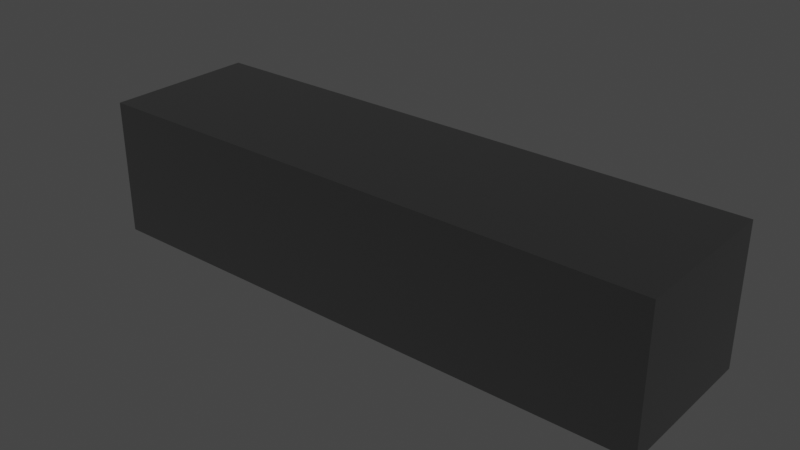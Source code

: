 # Source: SJ_3.blend  (saved by Blender 3.4.6; exported with 4.5.12 LTS)
import bpy
from mathutils import Matrix  # noqa: F401  (used for matrix-valued properties, if any)

bpy.ops.wm.read_factory_settings(use_empty=True)
scene = bpy.context.scene
scene.name = 'Scene'

# ---- collections
col_dtj = bpy.data.collections.new('DTJ'); scene.collection.children.link(col_dtj)

# ---- materials (node trees are filled in below, after node groups)
mat_diffuse_0_004 = bpy.data.materials.new('diffuse_0.004')
mat_diffuse_0_004.use_transparent_shadow = False
mat_diffuse_0_004.diffuse_color = (0.0, 0.0, 0.0, 1.0)
mat_diffuse_0_004.roughness = 1.0

# ---- material node trees
mat_diffuse_0_004.use_nodes = True; mat_diffuse_0_004.node_tree.nodes.clear()
_N = mat_diffuse_0_004.node_tree.nodes; _L = mat_diffuse_0_004.node_tree.links
n0 = _N.new('ShaderNodeBsdfPrincipled'); n0.name = 'Principled BSDF'; n0.location = (0, 300)
n0.distribution = 'GGX'
n0.subsurface_method = 'RANDOM_WALK_SKIN'
n0.inputs[0].default_value = (0.0, 0.0, 0.0, 1.0)
n0.inputs[2].default_value = 1.0
n0.inputs[3].default_value = 1.45
n0.inputs[13].default_value = 1.0
n0.inputs[27].default_value = (0.0, 0.0, 0.0, 1.0)
n0.inputs[28].default_value = 1.0
n1 = _N.new('ShaderNodeOutputMaterial'); n1.name = 'Material Output'; n1.location = (280, 300)
_L.new(n0.outputs[0], n1.inputs[0])
n1.is_active_output = True

# ---- world
world_world = bpy.data.worlds.new('World'); scene.world = world_world
world_world.use_nodes = True; world_world.node_tree.nodes.clear()
_N = world_world.node_tree.nodes; _L = world_world.node_tree.links
n0 = _N.new('ShaderNodeOutputWorld'); n0.name = 'World Output'; n0.location = (300, 300)
n1 = _N.new('ShaderNodeBackground'); n1.name = 'Background'; n1.location = (10, 300)
n1.inputs[0].default_value = (0.05088, 0.05088, 0.05088, 1.0)
_L.new(n1.outputs[0], n0.inputs[0])
n0.is_active_output = True
world_world.color = (0.05088, 0.05088, 0.05088)
world_world.use_sun_shadow = False
world_world.sun_shadow_jitter_overblur = 0.0

# ---- meshes
me_object_1_001 = bpy.data.meshes.new('object_1.001')
me_object_1_001.from_pydata([(112.5, 40.0, -22.5), (89.96, 35.0, -22.5), (73.07, 30.0, -22.5), (0.0, 40.0, -22.5), (56.25, 20.0, -22.5), (18.75, 33.33, -22.5), (37.5, 26.67, -22.5), (96.07, 40.0, -22.5), (79.64, 40.0, -22.5), (63.21, 40.0, -22.5), (75.0, 26.67, -22.5), (93.75, 33.33, -22.5), (63.21, 38.55, -22.5), (63.21, 37.09, -22.5), (63.21, 35.64, -22.5), (63.21, 34.18, -22.5), (63.21, 32.73, -22.5), (63.21, 31.27, -22.5), (63.21, 29.82, -22.5), (63.21, 28.36, -22.5), (63.21, 26.91, -22.5), (63.21, 25.45, -22.5), (63.21, 24.0, -22.5), (77.31, 35.0, -22.5), (87.17, 37.5, -22.5), (73.81, 37.5, -22.5), (67.13, 37.5, -22.5), (72.06, 38.75, -22.5), (65.21, 38.75, -22.5), (70.99, 35.0, -22.5), (75.56, 36.25, -22.5), (69.06, 36.25, -22.5), (67.46, 30.0, -22.5), (70.97, 31.25, -22.5), (65.18, 31.25, -22.5), (66.75, 27.5, -22.5), (72.02, 27.5, -22.5), (75.18, 28.75, -22.5), (69.74, 28.75, -22.5), (49.29, 24.0, -22.5), (49.29, 32.0, -22.5), (49.29, 40.0, -22.5), (56.25, 24.0, -22.5), (32.86, 40.0, -22.5), (16.43, 40.0, -22.5), (0.0, 40.0, -22.5), (112.5, 0.0, -22.5), (0.0, 40.0, -45.0), (112.5, 0.0, -45.0), (56.25, 20.0, -22.5), (37.5, 26.67, -22.5), (18.75, 33.33, -22.5), (37.5, 26.67, -45.0), (75.0, 13.33, -45.0), (112.5, 0.0, -33.75), (84.38, 10.0, -22.5), (112.5, 0.0, -22.5), (140.0, 0.0, -22.5), (112.5, 0.0, -45.0), (140.0, 0.0, -45.0), (126.2, 0.0, -22.5), (112.5, 0.0, -33.75), (126.2, 0.0, -45.0), (140.0, 0.0, -33.75), (140.0, 0.0, -22.5), (140.0, 40.0, -22.5), (140.0, 0.0, -45.0), (140.0, 40.0, -45.0), (140.0, 20.0, -22.5), (140.0, 0.0, -33.75), (140.0, 20.0, -45.0), (140.0, 40.0, -45.0), (140.0, 0.0, -45.0), (0.0, 40.0, -45.0), (112.5, 0.0, -45.0), (93.33, 40.0, -45.0), (46.67, 40.0, -45.0), (37.5, 26.67, -45.0), (75.0, 13.33, -45.0), (126.2, 0.0, -45.0), (140.0, 20.0, -45.0), (140.0, 0.0, 0.0), (140.0, 40.0, 0.0), (0.0, 0.0, 0.0), (112.5, 40.0, 0.0), (93.33, 0.0, 0.0), (46.67, 0.0, 0.0), (37.5, 13.33, 0.0), (75.0, 26.67, 0.0), (126.2, 40.0, 0.0), (140.0, 20.0, 0.0), (140.0, 0.0, 0.0), (0.0, 0.0, 0.0), (140.0, 0.0, -22.5), (0.0, 0.0, -22.5), (126.2, 0.0, -22.5), (112.5, 0.0, -22.5), (46.67, 0.0, 0.0), (93.33, 0.0, 0.0), (75.0, 0.0, -22.5), (37.5, 0.0, -22.5), (0.0, 0.0, 0.0), (112.5, 40.0, 0.0), (0.0, 0.0, -22.5), (112.5, 40.0, -22.5), (75.0, 26.67, 0.0), (37.5, 13.33, 0.0), (28.12, 10.0, -22.5), (56.25, 20.0, -22.5), (112.5, 40.0, -11.25), (75.0, 26.67, -22.5), (93.75, 33.33, -22.5), (112.5, 40.0, 0.0), (140.0, 40.0, 0.0), (112.5, 40.0, -22.5), (140.0, 40.0, -22.5), (126.2, 40.0, -22.5), (126.2, 40.0, 0.0), (112.5, 40.0, -11.25), (140.0, 40.0, -11.25), (140.0, 40.0, 0.0), (140.0, 0.0, 0.0), (140.0, 40.0, -22.5), (140.0, 0.0, -22.5), (140.0, 20.0, -22.5), (140.0, 20.0, 0.0), (140.0, 40.0, -11.25), (112.5, 0.0, -22.5), (0.0, 0.0, -22.5), (28.12, 10.0, -22.5), (56.25, 20.0, -22.5), (84.38, 10.0, -22.5), (75.0, 0.0, -22.5), (37.5, 0.0, -22.5), (63.21, 24.0, -22.5), (63.53, 24.0, -22.6), (63.53, 40.0, -22.6), (63.53, 25.45, -22.6), (63.53, 26.91, -22.6), (63.53, 28.36, -22.6), (63.53, 29.82, -22.6), (63.53, 31.27, -22.6), (63.53, 32.73, -22.6), (63.53, 34.18, -22.6), (63.53, 35.64, -22.6), (63.53, 37.09, -22.6), (63.53, 38.55, -22.6), (63.21, 40.0, -22.5), (63.21, 38.55, -22.5), (63.21, 37.09, -22.5), (63.21, 35.64, -22.5), (63.21, 34.18, -22.5), (63.21, 32.73, -22.5), (63.21, 31.27, -22.5), (63.21, 29.82, -22.5), (63.21, 28.36, -22.5), (63.21, 26.91, -22.5), (63.21, 25.45, -22.5), (63.53, 24.0, -22.6), (63.53, 40.0, -22.6), (62.38, 24.0, -26.43), (62.38, 40.0, -26.43), (63.53, 38.55, -22.6), (63.53, 37.09, -22.6), (63.53, 35.64, -22.6), (63.53, 34.18, -22.6), (63.53, 32.73, -22.6), (63.53, 31.27, -22.6), (63.53, 29.82, -22.6), (63.53, 28.36, -22.6), (63.53, 26.91, -22.6), (63.53, 25.45, -22.6), (62.38, 32.0, -26.43), (62.95, 32.0, -24.51), (62.95, 36.0, -24.51), (63.24, 32.0, -23.55), (63.24, 36.0, -23.55), (62.95, 28.0, -24.51), (63.24, 28.0, -23.55), (62.38, 24.0, -26.43), (62.38, 40.0, -26.43), (49.29, 24.0, -22.5), (55.84, 24.0, -24.46), (49.29, 40.0, -22.5), (55.84, 40.0, -24.46), (62.38, 32.0, -26.43), (49.29, 32.0, -22.5), (63.53, 24.0, -22.6), (49.29, 24.0, -22.5), (62.38, 24.0, -26.43), (55.84, 24.0, -24.46), (63.21, 24.0, -22.5), (56.25, 24.0, -22.5), (140.0, 40.0, -22.5), (0.0, 40.0, -22.5), (140.0, 40.0, -45.0), (0.0, 40.0, -45.0), (112.5, 40.0, -22.5), (126.2, 40.0, -22.5), (70.0, 40.0, -33.75), (105.0, 40.0, -33.75), (93.33, 40.0, -45.0), (46.67, 40.0, -45.0), (63.21, 40.0, -22.5), (79.64, 40.0, -22.5), (96.07, 40.0, -22.5), (35.0, 40.0, -33.75), (62.38, 40.0, -26.43), (63.53, 40.0, -22.6), (52.5, 40.0, -33.75), (35.0, 40.0, -28.12), (70.0, 40.0, -28.12), (52.5, 40.0, -28.12), (61.25, 40.0, -28.12), (52.5, 40.0, -25.31), (70.0, 40.0, -25.31), (87.5, 40.0, -33.75), (105.0, 40.0, -28.12), (87.5, 40.0, -28.12), (49.29, 40.0, -22.5), (55.84, 40.0, -24.46), (16.43, 40.0, -22.5), (32.86, 40.0, -22.5), (65.62, 40.0, -25.31), (70.0, 40.0, -23.91), (65.62, 40.0, -23.91), (78.75, 40.0, -28.12), (87.5, 40.0, -25.31), (78.75, 40.0, -25.31), (65.62, 40.0, -23.2), (43.75, 40.0, -28.12), (35.0, 40.0, -25.31), (43.75, 40.0, -25.31), (17.5, 40.0, -33.75), (17.5, 40.0, -28.12), (64.53, 40.0, -23.2), (65.62, 40.0, -22.85), (64.53, 40.0, -22.85), (67.81, 40.0, -23.91), (70.0, 40.0, -23.2), (67.81, 40.0, -23.2), (74.38, 40.0, -25.31), (78.75, 40.0, -23.91), (74.38, 40.0, -23.91)], [], [(29, 23, 30, 31), (31, 30, 25, 26), (30, 23, 1), (24, 25, 30), (1, 24, 30), (26, 25, 27, 28), (32, 2, 33, 34), (35, 36, 38), (38, 37, 2, 32), (24, 0, 7), (27, 24, 8), (7, 8, 24), (9, 27, 8), (25, 24, 27), (1, 0, 24), (12, 28, 9), (26, 28, 12), (12, 13, 26), (9, 28, 27), (26, 13, 31), (23, 33, 11), (1, 23, 11), (29, 33, 23), (29, 31, 14), (0, 1, 11), (33, 29, 15), (14, 15, 29), (10, 37, 36), (11, 37, 10), (11, 2, 37), (16, 33, 15), (11, 33, 2), (14, 31, 13), (43, 40, 41), (32, 34, 17), (16, 17, 34), (18, 32, 17), (40, 43, 44), (5, 44, 3), (44, 5, 40), (5, 6, 40), (38, 32, 18), (35, 38, 19), (18, 19, 38), (10, 35, 20), (19, 20, 35), (21, 10, 20), (38, 36, 37), (21, 22, 10), (4, 42, 39), (6, 4, 39), (22, 42, 4), (10, 22, 4), (40, 6, 39), (35, 10, 36), (33, 16, 34), (47, 51, 45), (52, 49, 50), (53, 55, 49), (50, 51, 52), (52, 53, 49), (53, 54, 55), (54, 46, 55), (53, 48, 54), (47, 52, 51), (60, 56, 61), (60, 63, 57), (63, 60, 61), (61, 62, 63), (62, 59, 63), (58, 62, 61), (69, 68, 64), (65, 68, 70, 67), (70, 69, 66), (69, 70, 68), (80, 75, 71), (72, 79, 80), (80, 79, 78), (77, 75, 80), (77, 73, 76), (77, 80, 78), (78, 79, 74), (77, 76, 75), (90, 85, 81), (82, 89, 90), (90, 89, 88), (87, 85, 90), (87, 83, 86), (87, 90, 88), (88, 89, 84), (87, 86, 85), (98, 96, 95, 91), (97, 100, 99, 98), (92, 94, 100, 97), (91, 95, 93), (98, 99, 96), (105, 108, 107, 106), (102, 109, 105), (105, 109, 110), (106, 107, 103, 101), (109, 111, 110), (109, 104, 111), (105, 110, 108), (117, 118, 112), (117, 113, 119), (119, 118, 117), (118, 119, 116), (116, 119, 115), (114, 118, 116), (126, 120, 125), (121, 123, 124, 125), (124, 122, 126), (126, 125, 124), (131, 127, 132), (133, 131, 132), (129, 133, 128), (129, 130, 131), (133, 129, 131), (157, 137, 135, 134), (156, 138, 137, 157), (154, 140, 139, 155), (153, 141, 140, 154), (155, 139, 138, 156), (151, 143, 142, 152), (150, 144, 143, 151), (148, 146, 145, 149), (147, 136, 146, 148), (149, 145, 144, 150), (152, 142, 141, 153), (174, 173, 175, 176), (173, 177, 178, 175), (178, 158, 171), (178, 170, 169), (178, 169, 168), (170, 178, 171), (175, 167, 166), (176, 165, 164), (176, 164, 163), (165, 175, 166), (167, 175, 168), (175, 165, 176), (172, 177, 173), (158, 178, 177), (160, 177, 172), (177, 160, 158), (159, 176, 162), (176, 163, 162), (174, 176, 159), (161, 172, 174), (159, 161, 174), (174, 172, 173), (178, 168, 175), (185, 184, 183, 186), (185, 180, 184), (182, 179, 185), (186, 181, 182), (182, 185, 186), (187, 192, 191), (189, 192, 187), (192, 190, 188), (192, 189, 190), (226, 218, 216), (199, 211, 226), (216, 199, 226), (241, 228, 226), (211, 215, 241), (226, 211, 241), (215, 224, 243, 241), (241, 243, 242, 228), (226, 228, 227, 218), (216, 218, 217, 200), (233, 234, 210, 206), (230, 212, 209), (206, 210, 230), (209, 206, 230), (210, 231, 232, 230), (230, 232, 214, 212), (235, 237, 236, 229), (225, 229, 240, 238), (238, 240, 239, 224), (238, 224, 215), (223, 225, 238), (215, 223, 238), (213, 211, 199), (209, 212, 213), (199, 209, 213), (198, 217, 197), (217, 227, 205), (227, 204, 205), (217, 205, 197), (204, 227, 242), (204, 243, 239), (243, 224, 239), (236, 204, 239), (242, 243, 204), (200, 198, 193), (240, 236, 239), (236, 208, 203), (222, 219, 232, 231), (221, 222, 231), (194, 221, 234), (207, 208, 235), (240, 229, 236), (235, 229, 225), (207, 235, 225), (237, 235, 208), (207, 225, 223), (208, 236, 237), (236, 203, 204), (214, 219, 220), (242, 227, 228), (217, 218, 227), (207, 223, 211), (223, 215, 211), (220, 207, 214), (201, 200, 195), (198, 200, 217), (216, 200, 201), (201, 199, 216), (213, 207, 211), (199, 201, 202), (200, 193, 195), (214, 207, 212), (213, 212, 207), (234, 231, 210), (219, 214, 232), (206, 209, 202), (233, 206, 202), (194, 233, 196), (202, 196, 233), (234, 233, 194), (209, 199, 202), (221, 231, 234)])
_uv = me_object_1_001.uv_layers.new(name='UVMap')
_uv.uv.foreach_set('vector', [0.3922, 0.1682, 0.3922, 0.1441, 0.4049, 0.1441, 0.4049, 0.1682, 0.4049, 0.1682, 0.4049, 0.1441, 0.4177, 0.1441, 0.4177, 0.1682, 0.4049, 0.1441, 0.3922, 0.1441, 0.3922, 0.0961, 0.4177, 0.0961, 0.4177, 0.1441, 0.4049, 0.1441, 0.3922, 0.0961, 0.4177, 0.0961, 0.4049, 0.1441, 0.4177, 0.1682, 0.4177, 0.1441, 0.4304, 0.1441, 0.4304, 0.1682, 0.3412, 0.2162, 0.3412, 0.1922, 0.3539, 0.1922, 0.3539, 0.2162, 0.3157, 0.2402, 0.3157, 0.2162, 0.3284, 0.2162, 0.3284, 0.2162, 0.3284, 0.1922, 0.3412, 0.1922, 0.3412, 0.2162, 0.4177, 0.0961, 0.4432, 0.0, 0.4432, 0.05614, 0.4304, 0.1441, 0.4177, 0.0961, 0.4432, 0.1123, 0.4432, 0.05614, 0.4432, 0.1123, 0.4177, 0.0961, 0.4432, 0.1684, 0.4304, 0.1441, 0.4432, 0.1123, 0.4177, 0.1441, 0.4177, 0.0961, 0.4304, 0.1441, 0.3922, 0.0961, 0.4432, 0.0, 0.4177, 0.0961, 0.4283, 0.1763, 0.4304, 0.1682, 0.4432, 0.1684, 0.4177, 0.1682, 0.4304, 0.1682, 0.4283, 0.1763, 0.4283, 0.1763, 0.4135, 0.1847, 0.4177, 0.1682, 0.4432, 0.1684, 0.4304, 0.1682, 0.4304, 0.1441, 0.4177, 0.1682, 0.4135, 0.1847, 0.4049, 0.1682, 0.3922, 0.1441, 0.3539, 0.1922, 0.3752, 0.0885, 0.3922, 0.0961, 0.3922, 0.1441, 0.3752, 0.0885, 0.3922, 0.1682, 0.3539, 0.1922, 0.3922, 0.1441, 0.3922, 0.1682, 0.4049, 0.1682, 0.3987, 0.1936, 0.4432, 0.0, 0.3922, 0.0961, 0.3752, 0.0885, 0.3539, 0.1922, 0.3922, 0.1682, 0.3838, 0.2031, 0.3987, 0.1936, 0.3838, 0.2031, 0.3922, 0.1682, 0.3072, 0.2094, 0.3284, 0.1922, 0.3157, 0.2162, 0.3752, 0.0885, 0.3284, 0.1922, 0.3072, 0.2094, 0.3752, 0.0885, 0.3412, 0.1922, 0.3284, 0.1922, 0.369, 0.2133, 0.3539, 0.1922, 0.3838, 0.2031, 0.3752, 0.0885, 0.3539, 0.1922, 0.3412, 0.1922, 0.3987, 0.1936, 0.4049, 0.1682, 0.4135, 0.1847, 0.4432, 0.2721, 0.3616, 0.2753, 0.4432, 0.216, 0.3412, 0.2162, 0.3539, 0.2162, 0.3542, 0.2242, 0.369, 0.2133, 0.3542, 0.2242, 0.3539, 0.2162, 0.3393, 0.2359, 0.3412, 0.2162, 0.3542, 0.2242, 0.3616, 0.2753, 0.4432, 0.2721, 0.4432, 0.3283, 0.3752, 0.3844, 0.4432, 0.3283, 0.4432, 0.3844, 0.4432, 0.3283, 0.3752, 0.3844, 0.3616, 0.2753, 0.3752, 0.3844, 0.3072, 0.3844, 0.3616, 0.2753, 0.3284, 0.2162, 0.3412, 0.2162, 0.3393, 0.2359, 0.3157, 0.2402, 0.3284, 0.2162, 0.3245, 0.2485, 0.3393, 0.2359, 0.3245, 0.2485, 0.3284, 0.2162, 0.3072, 0.2094, 0.3157, 0.2402, 0.3097, 0.262, 0.3245, 0.2485, 0.3097, 0.262, 0.3157, 0.2402, 0.2948, 0.2767, 0.3072, 0.2094, 0.3097, 0.262, 0.3284, 0.2162, 0.3157, 0.2162, 0.3284, 0.1922, 0.2948, 0.2767, 0.28, 0.2927, 0.3072, 0.2094, 0.2392, 0.3844, 0.28, 0.3277, 0.28, 0.3628, 0.3072, 0.3844, 0.2392, 0.3844, 0.28, 0.3628, 0.28, 0.2927, 0.28, 0.3277, 0.2392, 0.3844, 0.3072, 0.2094, 0.28, 0.2927, 0.2392, 0.3844, 0.3616, 0.2753, 0.3072, 0.3844, 0.28, 0.3628, 0.3157, 0.2402, 0.3072, 0.2094, 0.3157, 0.2162, 0.3539, 0.1922, 0.369, 0.2133, 0.3539, 0.2162, 0.8448, 0.408, 0.7694, 0.476, 0.7694, 0.408, 0.8448, 0.544, 0.7694, 0.612, 0.7694, 0.544, 0.8448, 0.68, 0.7694, 0.714, 0.7694, 0.612, 0.7694, 0.544, 0.7694, 0.476, 0.8448, 0.544, 0.8448, 0.544, 0.8448, 0.68, 0.7694, 0.612, 0.8448, 0.68, 0.8071, 0.8159, 0.7694, 0.714, 0.8071, 0.8159, 0.7694, 0.8159, 0.7694, 0.714, 0.8448, 0.68, 0.8448, 0.8159, 0.8071, 0.8159, 0.8448, 0.408, 0.8448, 0.544, 0.7694, 0.476, 0.6156, 0.455, 0.6156, 0.408, 0.6533, 0.408, 0.6156, 0.455, 0.6533, 0.5019, 0.6156, 0.5019, 0.6533, 0.5019, 0.6156, 0.455, 0.6533, 0.408, 0.6533, 0.408, 0.691, 0.455, 0.6533, 0.5019, 0.691, 0.455, 0.691, 0.5019, 0.6533, 0.5019, 0.691, 0.408, 0.691, 0.455, 0.6533, 0.408, 0.6533, 0.6029, 0.6156, 0.6712, 0.6156, 0.6029, 0.6156, 0.7395, 0.6156, 0.6712, 0.691, 0.6712, 0.691, 0.7395, 0.691, 0.6712, 0.6533, 0.6029, 0.691, 0.6029, 0.6533, 0.6029, 0.691, 0.6712, 0.6156, 0.6712, 0.4784, 0.2033, 0.6378, 0.0, 0.4784, 0.0, 0.4784, 0.4065, 0.7175, 0.4065, 0.4784, 0.2033, 0.4784, 0.2033, 0.7175, 0.4065, 0.9567, 0.271, 0.9567, 0.1355, 0.6378, 0.0, 0.4784, 0.2033, 0.9567, 0.1355, 0.9567, 0.0, 0.7973, 0.0, 0.9567, 0.1355, 0.4784, 0.2033, 0.9567, 0.271, 0.9567, 0.271, 0.7175, 0.4065, 0.9567, 0.4065, 0.9567, 0.1355, 0.7973, 0.0, 0.6378, 0.0, 0.0, 0.634, 0.159, 0.43, 0.0, 0.43, 0.0, 0.838, 0.2384, 0.838, 0.0, 0.634, 0.0, 0.634, 0.2384, 0.838, 0.4769, 0.702, 0.4769, 0.566, 0.159, 0.43, 0.0, 0.634, 0.4769, 0.566, 0.4769, 0.43, 0.3179, 0.43, 0.4769, 0.566, 0.0, 0.634, 0.4769, 0.702, 0.4769, 0.702, 0.2384, 0.838, 0.4769, 0.838, 0.4769, 0.566, 0.3179, 0.43, 0.159, 0.43, 0.9231, 0.5669, 0.9985, 0.5016, 0.9985, 0.4548, 0.9231, 0.408, 0.9231, 0.7259, 0.9985, 0.7571, 0.9985, 0.6294, 0.9231, 0.5669, 0.9231, 0.8849, 0.9985, 0.8849, 0.9985, 0.7571, 0.9231, 0.7259, 0.9231, 0.408, 0.9985, 0.4548, 0.9985, 0.408, 0.9231, 0.5669, 0.9985, 0.6294, 0.9985, 0.5016, 0.6925, 0.68, 0.7679, 0.612, 0.7679, 0.51, 0.6925, 0.544, 0.6925, 0.8159, 0.7302, 0.8159, 0.6925, 0.68, 0.6925, 0.68, 0.7302, 0.8159, 0.7679, 0.68, 0.6925, 0.544, 0.7679, 0.51, 0.7679, 0.408, 0.6925, 0.408, 0.7302, 0.8159, 0.7679, 0.7479, 0.7679, 0.68, 0.7302, 0.8159, 0.7679, 0.8159, 0.7679, 0.7479, 0.6925, 0.68, 0.7679, 0.68, 0.7679, 0.612, 0.5387, 0.455, 0.5764, 0.408, 0.5387, 0.408, 0.5387, 0.455, 0.5387, 0.5019, 0.5764, 0.5019, 0.5764, 0.5019, 0.5764, 0.408, 0.5387, 0.455, 0.5764, 0.408, 0.5764, 0.5019, 0.6141, 0.455, 0.6141, 0.455, 0.5764, 0.5019, 0.6141, 0.5019, 0.6141, 0.408, 0.5764, 0.408, 0.6141, 0.455, 0.5764, 0.6029, 0.5387, 0.6029, 0.5387, 0.6712, 0.5387, 0.7395, 0.6141, 0.7395, 0.6141, 0.6712, 0.5387, 0.6712, 0.6141, 0.6712, 0.6141, 0.6029, 0.5764, 0.6029, 0.5764, 0.6029, 0.5387, 0.6712, 0.6141, 0.6712, 0.102, 0.1439, 0.204, 0.0, 0.204, 0.1281, 0.204, 0.2563, 0.102, 0.1439, 0.204, 0.1281, 0.102, 0.3844, 0.204, 0.2563, 0.204, 0.3844, 0.102, 0.3844, 0.0, 0.3844, 0.102, 0.1439, 0.204, 0.2563, 0.102, 0.3844, 0.102, 0.1439, 0.5281, 0.408, 0.5281, 0.4091, 0.533, 0.4091, 0.533, 0.408, 0.5231, 0.408, 0.5231, 0.4091, 0.5281, 0.4091, 0.5281, 0.408, 0.5132, 0.408, 0.5132, 0.4091, 0.5181, 0.4091, 0.5181, 0.408, 0.5082, 0.408, 0.5082, 0.4091, 0.5132, 0.4091, 0.5132, 0.408, 0.5181, 0.408, 0.5181, 0.4091, 0.5231, 0.4091, 0.5231, 0.408, 0.4982, 0.408, 0.4982, 0.4091, 0.5032, 0.4091, 0.5032, 0.408, 0.4933, 0.408, 0.4933, 0.4091, 0.4982, 0.4091, 0.4982, 0.408, 0.4833, 0.408, 0.4833, 0.4091, 0.4883, 0.4091, 0.4883, 0.408, 0.4784, 0.408, 0.4784, 0.4091, 0.4833, 0.4091, 0.4833, 0.408, 0.4883, 0.408, 0.4883, 0.4091, 0.4933, 0.4091, 0.4933, 0.408, 0.5032, 0.408, 0.5032, 0.4091, 0.5082, 0.4091, 0.5082, 0.408, 0.4845, 0.5509, 0.4845, 0.5373, 0.4814, 0.5373, 0.4814, 0.5509, 0.4845, 0.5373, 0.4845, 0.5236, 0.4814, 0.5236, 0.4814, 0.5373, 0.4814, 0.5236, 0.4784, 0.5099, 0.4784, 0.5149, 0.4814, 0.5236, 0.4784, 0.5199, 0.4784, 0.5248, 0.4814, 0.5236, 0.4784, 0.5248, 0.4784, 0.5298, 0.4784, 0.5199, 0.4814, 0.5236, 0.4784, 0.5149, 0.4814, 0.5373, 0.4784, 0.5348, 0.4784, 0.5397, 0.4814, 0.5509, 0.4784, 0.5447, 0.4784, 0.5497, 0.4814, 0.5509, 0.4784, 0.5497, 0.4784, 0.5547, 0.4784, 0.5447, 0.4814, 0.5373, 0.4784, 0.5397, 0.4784, 0.5348, 0.4814, 0.5373, 0.4784, 0.5298, 0.4814, 0.5373, 0.4784, 0.5447, 0.4814, 0.5509, 0.4906, 0.5373, 0.4845, 0.5236, 0.4845, 0.5373, 0.4784, 0.5099, 0.4814, 0.5236, 0.4845, 0.5236, 0.4906, 0.5099, 0.4845, 0.5236, 0.4906, 0.5373, 0.4845, 0.5236, 0.4906, 0.5099, 0.4784, 0.5099, 0.4784, 0.5646, 0.4814, 0.5509, 0.4784, 0.5596, 0.4814, 0.5509, 0.4784, 0.5547, 0.4784, 0.5596, 0.4845, 0.5509, 0.4814, 0.5509, 0.4784, 0.5646, 0.4906, 0.5646, 0.4906, 0.5373, 0.4845, 0.5509, 0.4784, 0.5646, 0.4906, 0.5646, 0.4845, 0.5509, 0.4845, 0.5509, 0.4906, 0.5373, 0.4845, 0.5373, 0.4814, 0.5236, 0.4784, 0.5298, 0.4814, 0.5373, 0.492, 0.5373, 0.5146, 0.5646, 0.5373, 0.5646, 0.5373, 0.5373, 0.492, 0.5373, 0.492, 0.5646, 0.5146, 0.5646, 0.5146, 0.5099, 0.492, 0.5099, 0.492, 0.5373, 0.5373, 0.5373, 0.5373, 0.5099, 0.5146, 0.5099, 0.5146, 0.5099, 0.492, 0.5373, 0.5373, 0.5373, 0.4784, 0.4158, 0.5023, 0.4227, 0.4795, 0.4158, 0.4784, 0.4295, 0.5023, 0.4227, 0.4784, 0.4158, 0.5023, 0.4227, 0.5017, 0.4295, 0.5251, 0.4295, 0.5023, 0.4227, 0.4784, 0.4295, 0.5017, 0.4295, 0.8651, 0.6166, 0.8651, 0.5868, 0.8839, 0.5868, 0.8839, 0.6464, 0.8651, 0.6464, 0.8651, 0.6166, 0.8839, 0.5868, 0.8839, 0.6464, 0.8651, 0.6166, 0.8557, 0.6315, 0.8557, 0.6166, 0.8651, 0.6166, 0.8651, 0.6464, 0.8557, 0.6464, 0.8557, 0.6315, 0.8651, 0.6166, 0.8651, 0.6464, 0.8557, 0.6315, 0.8557, 0.6464, 0.851, 0.6464, 0.851, 0.6315, 0.8557, 0.6315, 0.8557, 0.6315, 0.851, 0.6315, 0.851, 0.6166, 0.8557, 0.6166, 0.8651, 0.6166, 0.8557, 0.6166, 0.8557, 0.5868, 0.8651, 0.5868, 0.8839, 0.5868, 0.8651, 0.5868, 0.8651, 0.5272, 0.8839, 0.5272, 0.8839, 0.8253, 0.8651, 0.8253, 0.8651, 0.7656, 0.8839, 0.7656, 0.8651, 0.7358, 0.8651, 0.706, 0.8839, 0.706, 0.8839, 0.7656, 0.8651, 0.7656, 0.8651, 0.7358, 0.8839, 0.706, 0.8839, 0.7656, 0.8651, 0.7358, 0.8651, 0.7656, 0.8557, 0.7656, 0.8557, 0.7358, 0.8651, 0.7358, 0.8651, 0.7358, 0.8557, 0.7358, 0.8557, 0.706, 0.8651, 0.706, 0.8486, 0.665, 0.8474, 0.665, 0.8474, 0.6613, 0.8486, 0.6613, 0.851, 0.6613, 0.8486, 0.6613, 0.8486, 0.6539, 0.851, 0.6539, 0.851, 0.6539, 0.8486, 0.6539, 0.8486, 0.6464, 0.851, 0.6464, 0.851, 0.6539, 0.851, 0.6464, 0.8557, 0.6464, 0.8557, 0.6613, 0.851, 0.6613, 0.851, 0.6539, 0.8557, 0.6464, 0.8557, 0.6613, 0.851, 0.6539, 0.8651, 0.6762, 0.8651, 0.6464, 0.8839, 0.6464, 0.8839, 0.706, 0.8651, 0.706, 0.8651, 0.6762, 0.8839, 0.6464, 0.8839, 0.706, 0.8651, 0.6762, 0.8462, 0.4548, 0.8651, 0.5272, 0.8462, 0.5016, 0.8651, 0.5272, 0.8557, 0.5868, 0.8462, 0.5576, 0.8557, 0.5868, 0.8462, 0.6136, 0.8462, 0.5576, 0.8651, 0.5272, 0.8462, 0.5576, 0.8462, 0.5016, 0.8462, 0.6136, 0.8557, 0.5868, 0.851, 0.6166, 0.8462, 0.6136, 0.851, 0.6315, 0.8486, 0.6464, 0.851, 0.6315, 0.851, 0.6464, 0.8486, 0.6464, 0.8474, 0.6613, 0.8462, 0.6136, 0.8486, 0.6464, 0.851, 0.6166, 0.851, 0.6315, 0.8462, 0.6136, 0.8839, 0.5272, 0.8462, 0.4548, 0.8462, 0.408, 0.8486, 0.6539, 0.8474, 0.6613, 0.8486, 0.6464, 0.8474, 0.6613, 0.8466, 0.6685, 0.8462, 0.6695, 0.8462, 0.7729, 0.8462, 0.717, 0.8557, 0.7358, 0.8557, 0.7656, 0.8462, 0.8289, 0.8462, 0.7729, 0.8557, 0.7656, 0.8462, 0.8849, 0.8462, 0.8289, 0.8651, 0.8253, 0.8594, 0.6724, 0.8466, 0.6685, 0.8486, 0.665, 0.8486, 0.6539, 0.8486, 0.6613, 0.8474, 0.6613, 0.8486, 0.665, 0.8486, 0.6613, 0.851, 0.6613, 0.8594, 0.6724, 0.8486, 0.665, 0.851, 0.6613, 0.8474, 0.665, 0.8486, 0.665, 0.8466, 0.6685, 0.8594, 0.6724, 0.851, 0.6613, 0.8557, 0.6613, 0.8466, 0.6685, 0.8474, 0.6613, 0.8474, 0.665, 0.8474, 0.6613, 0.8462, 0.6695, 0.8462, 0.6136, 0.8557, 0.706, 0.8462, 0.717, 0.8528, 0.6947, 0.851, 0.6166, 0.8557, 0.5868, 0.8557, 0.6166, 0.8651, 0.5272, 0.8651, 0.5868, 0.8557, 0.5868, 0.8594, 0.6724, 0.8557, 0.6613, 0.8651, 0.6464, 0.8557, 0.6613, 0.8557, 0.6464, 0.8651, 0.6464, 0.8528, 0.6947, 0.8594, 0.6724, 0.8557, 0.706, 0.9217, 0.5669, 0.8839, 0.5272, 0.9217, 0.408, 0.8462, 0.4548, 0.8839, 0.5272, 0.8651, 0.5272, 0.8839, 0.5868, 0.8839, 0.5272, 0.9217, 0.5669, 0.9217, 0.5669, 0.8839, 0.6464, 0.8839, 0.5868, 0.8651, 0.6762, 0.8594, 0.6724, 0.8651, 0.6464, 0.8839, 0.6464, 0.9217, 0.5669, 0.9217, 0.7259, 0.8839, 0.5272, 0.8462, 0.408, 0.9217, 0.408, 0.8557, 0.706, 0.8594, 0.6724, 0.8651, 0.706, 0.8651, 0.6762, 0.8651, 0.706, 0.8594, 0.6724, 0.8651, 0.8253, 0.8557, 0.7656, 0.8651, 0.7656, 0.8462, 0.717, 0.8557, 0.706, 0.8557, 0.7358, 0.8839, 0.7656, 0.8839, 0.706, 0.9217, 0.7259, 0.8839, 0.8253, 0.8839, 0.7656, 0.9217, 0.7259, 0.8462, 0.8849, 0.8839, 0.8253, 0.9217, 0.8849, 0.9217, 0.7259, 0.9217, 0.8849, 0.8839, 0.8253, 0.8651, 0.8253, 0.8839, 0.8253, 0.8462, 0.8849, 0.8839, 0.706, 0.8839, 0.6464, 0.9217, 0.7259, 0.8462, 0.8289, 0.8557, 0.7656, 0.8651, 0.8253])
me_object_1_001.materials.append(mat_diffuse_0_004)
me_object_1_001.update()
me_object_1_001.normals_split_custom_set([tuple(v) for v in zip(*[iter([0.0, 0.0, 1.0, 0.0, 0.0, 1.0, 0.0, 0.0, 1.0, 0.0, 0.0, 1.0, 0.0, 0.0, 1.0, 0.0, 0.0, 1.0, 0.0, 0.0, 1.0, 0.0, 0.0, 1.0, 0.0, 0.0, 1.0, 0.0, 0.0, 1.0, 0.0, 0.0, 1.0, 0.0, 0.0, 1.0, 0.0, 0.0, 1.0, 0.0, 0.0, 1.0, 0.0, 0.0, 1.0, 0.0, 0.0, 1.0, 0.0, 0.0, 1.0, 0.0, 0.0, 1.0, 0.0, 0.0, 1.0, 0.0, 0.0, 1.0, 0.0, 0.0, 1.0, 0.0, 0.0, 1.0, 0.0, 0.0, 1.0, 0.0, 0.0, 1.0, 0.0, 0.0, 1.0, 0.0, 0.0, 1.0, 0.0, 0.0, 1.0, 0.0, 0.0, 1.0, 0.0, 0.0, 1.0, 0.0, 0.0, 1.0, 0.0, 0.0, 1.0, 0.0, 0.0, 1.0, 0.0, 0.0, 1.0, 0.0, 0.0, 1.0, 0.0, 0.0, 1.0, 0.0, 0.0, 1.0, 0.0, 0.0, 1.0, 0.0, 0.0, 1.0, 0.0, 0.0, 1.0, 0.0, 0.0, 1.0, 0.0, 0.0, 1.0, 0.0, 0.0, 1.0, 0.0, 0.0, 1.0, 0.0, 0.0, 1.0, 0.0, 0.0, 1.0, 0.0, 0.0, 1.0, 0.0, 0.0, 1.0, 0.0, 0.0, 1.0, 0.0, 0.0, 1.0, 0.0, 0.0, 1.0, 0.0, 0.0, 1.0, 0.0, 0.0, 1.0, 0.0, 0.0, 1.0, 0.0, 0.0, 1.0, 0.0, 0.0, 1.0, 0.0, 0.0, 1.0, 6.683e-07, 0.0, 1.0, 6.683e-07, 0.0, 1.0, 6.683e-07, 0.0, 1.0, 0.0, 0.0, 1.0, 0.0, 0.0, 1.0, 0.0, 0.0, 1.0, 0.0, 0.0, 1.0, 0.0, 0.0, 1.0, 0.0, 0.0, 1.0, 0.0, 0.0, 1.0, 0.0, 0.0, 1.0, 0.0, 0.0, 1.0, 0.0, 0.0, 1.0, 0.0, 0.0, 1.0, 0.0, 0.0, 1.0, 0.0, 0.0, 1.0, 0.0, 0.0, 1.0, 0.0, 0.0, 1.0, 0.0, 0.0, 1.0, 0.0, 0.0, 1.0, 0.0, 0.0, 1.0, 0.0, 0.0, 1.0, 0.0, 0.0, 1.0, 0.0, 0.0, 1.0, -1.309e-07, 0.0, 1.0, -1.309e-07, 0.0, 1.0, -1.309e-07, 0.0, 1.0, 0.0, 0.0, 1.0, 0.0, 0.0, 1.0, 0.0, 0.0, 1.0, 0.0, 0.0, 1.0, 0.0, 0.0, 1.0, 0.0, 0.0, 1.0, 0.0, 0.0, 1.0, 0.0, 0.0, 1.0, 0.0, 0.0, 1.0, 0.0, 0.0, 1.0, 0.0, 0.0, 1.0, 0.0, 0.0, 1.0, 1.352e-06, 0.0, 1.0, 1.352e-06, 0.0, 1.0, 1.352e-06, 0.0, 1.0, 0.0, 0.0, 1.0, 0.0, 0.0, 1.0, 0.0, 0.0, 1.0, 0.0, 0.0, 1.0, 0.0, 0.0, 1.0, 0.0, 0.0, 1.0, 0.0, 0.0, 1.0, 0.0, 0.0, 1.0, 0.0, 0.0, 1.0, 0.0, 0.0, 1.0, 0.0, 0.0, 1.0, 0.0, 0.0, 1.0, 0.0, 0.0, 1.0, 0.0, 0.0, 1.0, 0.0, 0.0, 1.0, 0.0, 0.0, 1.0, 0.0, 0.0, 1.0, 0.0, 0.0, 1.0, 0.0, 0.0, 1.0, 0.0, 0.0, 1.0, 0.0, 0.0, 1.0, 0.0, 0.0, 1.0, 0.0, 0.0, 1.0, 0.0, 0.0, 1.0, -1.903e-08, 0.0, 1.0, -1.903e-08, 0.0, 1.0, -1.903e-08, 0.0, 1.0, 0.0, 0.0, 1.0, 0.0, 0.0, 1.0, 0.0, 0.0, 1.0, -3.333e-07, 0.0, 1.0, -3.333e-07, 0.0, 1.0, -3.333e-07, 0.0, 1.0, 0.0, 0.0, 1.0, 0.0, 0.0, 1.0, 0.0, 0.0, 1.0, 4.019e-07, 0.0, 1.0, 4.019e-07, 0.0, 1.0, 4.019e-07, 0.0, 1.0, 2.437e-07, 0.0, 1.0, 2.437e-07, 0.0, 1.0, 2.437e-07, 0.0, 1.0, 3.704e-07, 0.0, 1.0, 3.704e-07, 0.0, 1.0, 3.704e-07, 0.0, 1.0, 0.0, 0.0, 1.0, 0.0, 0.0, 1.0, 0.0, 0.0, 1.0, 0.0, 0.0, 1.0, 0.0, 0.0, 1.0, 0.0, 0.0, 1.0, 0.0, 0.0, 1.0, 0.0, 0.0, 1.0, 0.0, 0.0, 1.0, 0.0, 0.0, 1.0, 0.0, 0.0, 1.0, 0.0, 0.0, 1.0, 0.0, 0.0, 1.0, 0.0, 0.0, 1.0, 0.0, 0.0, 1.0, 0.0, 0.0, 1.0, 0.0, 0.0, 1.0, 0.0, 0.0, 1.0, 0.0, 0.0, 1.0, 0.0, 0.0, 1.0, 0.0, 0.0, 1.0, 0.0, 0.0, 1.0, 0.0, 0.0, 1.0, 0.0, 0.0, 1.0, 0.0, 0.0, 1.0, 0.0, 0.0, 1.0, 0.0, 0.0, 1.0, 0.0, 0.0, 1.0, 0.0, 0.0, 1.0, 0.0, 0.0, 1.0, -0.335, -0.9422, 0.0, -0.335, -0.9422, 0.0, -0.335, -0.9422, 0.0, -0.335, -0.9422, 0.0, -0.335, -0.9422, 0.0, -0.335, -0.9422, 0.0, -0.335, -0.9422, 0.0, -0.335, -0.9422, 0.0, -0.335, -0.9422, 0.0, -0.335, -0.9422, 0.0, -0.335, -0.9422, 0.0, -0.335, -0.9422, 0.0, -0.335, -0.9422, -6.816e-08, -0.335, -0.9422, -6.816e-08, -0.335, -0.9422, -6.816e-08, -0.335, -0.9422, 0.0, -0.335, -0.9422, 0.0, -0.335, -0.9422, 0.0, -0.335, -0.9422, 0.0, -0.335, -0.9422, 0.0, -0.335, -0.9422, 0.0, -0.335, -0.9422, 0.0, -0.335, -0.9422, 0.0, -0.335, -0.9422, 0.0, -0.335, -0.9422, -1.363e-07, -0.335, -0.9422, -1.363e-07, -0.335, -0.9422, -1.363e-07, 0.0, -1.0, 0.0, 0.0, -1.0, 0.0, 0.0, -1.0, 0.0, 0.0, -1.0, 0.0, 0.0, -1.0, 0.0, 0.0, -1.0, 0.0, 0.0, -1.0, 0.0, 0.0, -1.0, 0.0, 0.0, -1.0, 0.0, 0.0, -1.0, 0.0, 0.0, -1.0, 0.0, 0.0, -1.0, 0.0, 0.0, -1.0, 0.0, 0.0, -1.0, 0.0, 0.0, -1.0, 0.0, 0.0, -1.0, 0.0, 0.0, -1.0, 0.0, 0.0, -1.0, 0.0, 1.0, 0.0, 0.0, 1.0, 0.0, 0.0, 1.0, 0.0, 0.0, 1.0, 0.0, 0.0, 1.0, 0.0, 0.0, 1.0, 0.0, 0.0, 1.0, 0.0, 0.0, 1.0, 0.0, 0.0, 1.0, 0.0, 0.0, 1.0, 0.0, 0.0, 1.0, 0.0, 0.0, 1.0, 0.0, 0.0, 1.0, 0.0, 0.0, 0.0, 0.0, -1.0, 0.0, 0.0, -1.0, 0.0, 0.0, -1.0, 0.0, 0.0, -1.0, 0.0, 0.0, -1.0, 0.0, 0.0, -1.0, 0.0, 0.0, -1.0, 0.0, 0.0, -1.0, 0.0, 0.0, -1.0, 0.0, 0.0, -1.0, 0.0, 0.0, -1.0, 0.0, 0.0, -1.0, 0.0, 0.0, -1.0, 0.0, 0.0, -1.0, 0.0, 0.0, -1.0, 5.466e-08, 0.0, -1.0, 5.466e-08, 0.0, -1.0, 5.466e-08, 0.0, -1.0, 0.0, 0.0, -1.0, 0.0, 0.0, -1.0, 0.0, 0.0, -1.0, 0.0, 0.0, -1.0, 0.0, 0.0, -1.0, 0.0, 0.0, -1.0, 0.0, 0.0, 1.0, 0.0, 0.0, 1.0, 0.0, 0.0, 1.0, 0.0, 0.0, 1.0, 0.0, 0.0, 1.0, 0.0, 0.0, 1.0, 0.0, 0.0, 1.0, 0.0, 0.0, 1.0, 0.0, 0.0, 1.0, 0.0, 0.0, 1.0, 0.0, 0.0, 1.0, 0.0, 0.0, 1.0, 0.0, 0.0, 1.0, 0.0, 0.0, 1.0, 0.0, 0.0, 1.0, 0.0, 0.0, 1.0, 0.0, 0.0, 1.0, 0.0, 0.0, 1.0, 0.0, 0.0, 1.0, 0.0, 0.0, 1.0, 0.0, 0.0, 1.0, 0.0, 0.0, 1.0, 0.0, 0.0, 1.0, 0.0, 0.0, 1.0, 0.0, -1.0, 0.0, 0.0, -1.0, 0.0, 0.0, -1.0, 0.0, 0.0, -1.0, 0.0, 0.0, -1.0, 0.0, 0.0, -1.0, 0.0, 0.0, -1.0, 0.0, 0.0, -1.0, 0.0, 0.0, -1.0, 0.0, 0.0, -1.0, 0.0, 0.0, -1.0, 0.0, 0.0, -1.0, 0.0, 0.0, -1.0, 0.0, 0.0, -1.0, 0.0, 0.0, -1.0, 0.0, 0.0, -1.0, 0.0, 0.0, -1.0, 0.0, 0.0, -1.0, 0.0, -0.335, 0.9422, -2.921e-08, -0.335, 0.9422, -2.921e-08, -0.335, 0.9422, -2.921e-08, -0.335, 0.9422, -2.921e-08, -0.335, 0.9422, 0.0, -0.335, 0.9422, 0.0, -0.335, 0.9422, 0.0, -0.335, 0.9422, 0.0, -0.335, 0.9422, 0.0, -0.335, 0.9422, 0.0, -0.335, 0.9422, 0.0, -0.335, 0.9422, 0.0, -0.335, 0.9422, 0.0, -0.335, 0.9422, 0.0, -0.335, 0.9422, -5.453e-07, -0.335, 0.9422, -5.453e-07, -0.335, 0.9422, -5.453e-07, -0.335, 0.9422, 0.0, -0.335, 0.9422, 0.0, -0.335, 0.9422, 0.0, -0.335, 0.9422, 0.0, -0.335, 0.9422, 0.0, -0.335, 0.9422, 0.0, 0.0, 1.0, 0.0, 0.0, 1.0, 0.0, 0.0, 1.0, 0.0, 0.0, 1.0, 0.0, 0.0, 1.0, 0.0, 0.0, 1.0, 0.0, 0.0, 1.0, 0.0, 0.0, 1.0, 0.0, 0.0, 1.0, 0.0, 0.0, 1.0, 0.0, 0.0, 1.0, 0.0, 0.0, 1.0, 0.0, 0.0, 1.0, 0.0, 0.0, 1.0, 0.0, 0.0, 1.0, 0.0, 0.0, 1.0, 0.0, 0.0, 1.0, 0.0, 0.0, 1.0, 0.0, 1.0, 0.0, 0.0, 1.0, 0.0, 0.0, 1.0, 0.0, 0.0, 1.0, 0.0, 0.0, 1.0, 0.0, 0.0, 1.0, 0.0, 0.0, 1.0, 0.0, 0.0, 1.0, 0.0, 0.0, 1.0, 0.0, 0.0, 1.0, 0.0, 0.0, 1.0, 0.0, 0.0, 1.0, 0.0, 0.0, 1.0, 0.0, 0.0, 0.0, 0.0, -1.0, 0.0, 0.0, -1.0, 0.0, 0.0, -1.0, 0.0, 0.0, -1.0, 0.0, 0.0, -1.0, 0.0, 0.0, -1.0, 0.0, 0.0, -1.0, 0.0, 0.0, -1.0, 0.0, 0.0, -1.0, 0.0, 0.0, -1.0, 0.0, 0.0, -1.0, 0.0, 0.0, -1.0, 0.0, 0.0, -1.0, 0.0, 0.0, -1.0, 0.0, 0.0, -1.0, -0.2874, 0.0, -0.9578, -0.2874, 0.0, -0.9578, -0.2874, 0.0, -0.9578, -0.2874, 0.0, -0.9578, -0.2874, 0.0, -0.9578, -0.2874, 0.0, -0.9578, -0.2874, 0.0, -0.9578, -0.2874, 0.0, -0.9578, -0.2874, 0.0, -0.9578, -0.2874, 0.0, -0.9578, -0.2874, 0.0, -0.9578, -0.2874, 0.0, -0.9578, -0.2874, 0.0, -0.9578, -0.2874, 0.0, -0.9578, -0.2874, 0.0, -0.9578, -0.2874, 0.0, -0.9578, -0.2874, 0.0, -0.9578, -0.2874, 0.0, -0.9578, -0.2874, 0.0, -0.9578, -0.2874, 0.0, -0.9578, -0.2874, 0.0, -0.9578, -0.2874, 0.0, -0.9578, -0.2874, 0.0, -0.9578, -0.2874, 0.0, -0.9578, -0.2874, 0.0, -0.9578, -0.2874, 0.0, -0.9578, -0.2874, 0.0, -0.9578, -0.2874, 0.0, -0.9578, -0.2874, 0.0, -0.9578, -0.2874, 0.0, -0.9578, -0.2874, 0.0, -0.9578, -0.2874, 0.0, -0.9578, -0.2874, 0.0, -0.9578, -0.2874, 0.0, -0.9578, -0.2874, 0.0, -0.9578, -0.2874, 0.0, -0.9578, -0.2874, 0.0, -0.9578, -0.2874, 0.0, -0.9578, -0.2874, 0.0, -0.9578, -0.2874, 0.0, -0.9578, -0.2874, 0.0, -0.9578, -0.2874, 0.0, -0.9578, -0.2874, 0.0, -0.9578, -0.2874, 0.0, -0.9578, -0.9578, 0.0, 0.2874, -0.9578, 0.0, 0.2874, -0.9578, 0.0, 0.2874, -0.9578, 0.0, 0.2874, -0.9578, 0.0, 0.2874, -0.9578, 0.0, 0.2874, -0.9578, 0.0, 0.2874, -0.9578, 0.0, 0.2874, -0.9578, 0.0, 0.2874, -0.9578, 0.0, 0.2874, -0.9578, 0.0, 0.2874, -0.9578, 0.0, 0.2874, -0.9578, 0.0, 0.2874, -0.9578, 0.0, 0.2874, -0.9578, 0.0, 0.2874, -0.9578, 0.0, 0.2874, -0.9578, 0.0, 0.2874, -0.9578, 0.0, 0.2874, -0.9578, 0.0, 0.2874, -0.9578, 0.0, 0.2874, -0.9578, 0.0, 0.2874, -0.9578, 0.0, 0.2874, -0.9578, 0.0, 0.2874, -0.9578, 0.0, 0.2874, -0.9578, 0.0, 0.2874, -0.9578, 0.0, 0.2874, -0.9578, 0.0, 0.2874, -0.9578, 0.0, 0.2874, -0.9578, 0.0, 0.2874, -0.9578, 0.0, 0.2874, -0.9578, 0.0, 0.2874, -0.9578, 0.0, 0.2874, -0.9578, 0.0, 0.2874, -0.9578, 0.0, 0.2874, -0.9578, 0.0, 0.2874, -0.9578, 0.0, 0.2874, -0.9578, 0.0, 0.2874, -0.9578, 0.0, 0.2874, -0.9578, 0.0, 0.2874, -0.9578, 0.0, 0.2874, -0.9578, 0.0, 0.2874, -0.9578, -1.907e-06, 0.2874, -0.9578, -1.907e-06, 0.2874, -0.9578, -1.907e-06, 0.2874, -0.9578, 0.0, 0.2874, -0.9578, 0.0, 0.2874, -0.9578, 0.0, 0.2874, -0.9578, 0.0, 0.2874, -0.9578, 0.0, 0.2874, -0.9578, 0.0, 0.2874, -0.9578, 0.0, 0.2874, -0.9578, 0.0, 0.2874, -0.9578, 0.0, 0.2874, -0.9578, 0.0, 0.2874, -0.9578, 0.0, 0.2874, -0.9578, 0.0, 0.2874, -0.9578, 1.907e-06, 0.2874, -0.9578, 1.907e-06, 0.2874, -0.9578, 1.907e-06, 0.2874, -0.9578, 0.0, 0.2874, -0.9578, 0.0, 0.2874, -0.9578, 0.0, 0.2874, -0.9578, 0.0, 0.2874, -0.9578, 0.0, 0.2874, -0.9578, 0.0, 0.2874, -0.9578, 0.0, 0.2874, -0.9578, 0.0, 0.2874, -0.9578, 0.0, 0.2874, -0.9578, 0.0, 0.2874, -0.9578, 0.0, 0.2874, -0.9578, 0.0, 0.2874, 0.2874, 0.0, 0.9578, 0.2874, 0.0, 0.9578, 0.2874, 0.0, 0.9578, 0.2874, 0.0, 0.9578, 0.2874, 0.0, 0.9578, 0.2874, 0.0, 0.9578, 0.2874, 0.0, 0.9578, 0.2874, 0.0, 0.9578, 0.2874, 0.0, 0.9578, 0.2874, 0.0, 0.9578, 0.2874, 0.0, 0.9578, 0.2874, 0.0, 0.9578, 0.2874, 0.0, 0.9578, 0.2874, 0.0, 0.9578, 0.2874, 0.0, 0.9578, 0.2874, 0.0, 0.9578, 0.0, 1.0, 0.0, 0.0, 1.0, 0.0, 0.0, 1.0, 0.0, 0.0, 1.0, 0.0, 0.0, 1.0, 0.0, 0.0, 1.0, 0.0, 0.0, 1.0, 0.0, 0.0, 1.0, 0.0, 0.0, 1.0, 0.0, 0.0, 1.0, 0.0, 0.0, 1.0, 0.0, 0.0, 1.0, 0.0, 0.0, 1.0, 0.0, 0.0, 1.0, 0.0, 0.0, 1.0, 0.0, 0.0, 1.0, 0.0, 0.0, 1.0, 0.0, 0.0, 1.0, 0.0, 0.0, 1.0, 0.0, 0.0, 1.0, 0.0, 0.0, 1.0, 0.0, 0.0, 1.0, 0.0, 0.0, 1.0, 0.0, 0.0, 1.0, 0.0, 0.0, 1.0, 0.0, 0.0, 1.0, 0.0, 0.0, 1.0, 0.0, 0.0, 1.0, 0.0, 0.0, 1.0, 0.0, 0.0, 1.0, 0.0, 0.0, 1.0, 0.0, 0.0, 1.0, 0.0, 0.0, 1.0, 0.0, 0.0, 1.0, 0.0, 0.0, 1.0, 0.0, 0.0, 1.0, 0.0, 0.0, 1.0, 0.0, 0.0, 1.0, 0.0, 0.0, 1.0, 0.0, 0.0, 1.0, 0.0, 0.0, 1.0, 0.0, 0.0, 1.0, 0.0, 0.0, 1.0, 0.0, 0.0, 1.0, 0.0, 0.0, 1.0, 0.0, 0.0, 1.0, 0.0, 0.0, 1.0, 0.0, 0.0, 1.0, 0.0, 0.0, 1.0, 0.0, 0.0, 1.0, 0.0, 0.0, 1.0, 0.0, 0.0, 1.0, 0.0, 0.0, 1.0, 0.0, 0.0, 1.0, 0.0, 0.0, 1.0, 0.0, 0.0, 1.0, 0.0, 0.0, 1.0, 0.0, 0.0, 1.0, 0.0, 0.0, 1.0, 0.0, 0.0, 1.0, 0.0, 0.0, 1.0, 0.0, 0.0, 1.0, 0.0, 0.0, 1.0, 0.0, 0.0, 1.0, 0.0, 0.0, 1.0, 0.0, 0.0, 1.0, 0.0, 0.0, 1.0, 0.0, 0.0, 1.0, 0.0, 0.0, 1.0, 0.0, 0.0, 1.0, 0.0, 0.0, 1.0, 0.0, 0.0, 1.0, 0.0, 0.0, 1.0, 0.0, 0.0, 1.0, 0.0, 0.0, 1.0, 0.0, 0.0, 1.0, 0.0, 0.0, 1.0, 0.0, 0.0, 1.0, 0.0, 0.0, 1.0, 0.0, 0.0, 1.0, 0.0, 0.0, 1.0, 0.0, 0.0, 1.0, 0.0, 0.0, 1.0, 0.0, 0.0, 1.0, 0.0, 0.0, 1.0, 0.0, 0.0, 1.0, 0.0, 0.0, 1.0, 0.0, 0.0, 1.0, 0.0, 0.0, 1.0, 0.0, 0.0, 1.0, 0.0, 0.0, 1.0, 0.0, 0.0, 1.0, 0.0, 0.0, 1.0, 0.0, 0.0, 1.0, 0.0, 0.0, 1.0, 0.0, 0.0, 1.0, 0.0, 0.0, 1.0, 0.0, 0.0, 1.0, 0.0, 0.0, 1.0, 0.0, 0.0, 1.0, 0.0, 0.0, 1.0, 0.0, 0.0, 1.0, 0.0, 0.0, 1.0, 0.0, 0.0, 1.0, 0.0, 0.0, 1.0, 0.0, 0.0, 1.0, 0.0, 0.0, 1.0, 0.0, 0.0, 1.0, 0.0, 0.0, 1.0, 0.0, 0.0, 1.0, 0.0, 0.0, 1.0, 0.0, 0.0, 1.0, 0.0, 0.0, 1.0, 0.0, 0.0, 1.0, 0.0, 0.0, 1.0, 0.0, 0.0, 1.0, 0.0, 0.0, 1.0, 0.0, 0.0, 1.0, 0.0, 0.0, 1.0, 0.0, 0.0, 1.0, 0.0, 0.0, 1.0, 0.0, 0.0, 1.0, 0.0, 0.0, 1.0, 0.0, 0.0, 1.0, 0.0, 0.0, 1.0, 0.0, 0.0, 1.0, 0.0, 0.0, 1.0, 0.0, 0.0, 1.0, 0.0, 0.0, 1.0, 0.0, 0.0, 1.0, 0.0, 0.0, 1.0, 0.0, 0.0, 1.0, 0.0, 0.0, 1.0, 0.0, 0.0, 1.0, 0.0, 0.0, 1.0, 0.0, 0.0, 1.0, 0.0, 0.0, 1.0, 0.0, 0.0, 1.0, -2.642e-06, 0.0, 1.0, -2.642e-06, 0.0, 1.0, -2.642e-06, 0.0, 1.0, -6.604e-07, 0.0, 1.0, -6.604e-07, 0.0, 1.0, -6.604e-07, 0.0, 1.0, 0.0, 0.0, 1.0, 0.0, 0.0, 1.0, 0.0, 0.0, 1.0, 0.0, 0.0, 1.0, 0.0, 0.0, 1.0, 0.0, 0.0, 1.0, 0.0, 0.0, 1.0, 0.0, 0.0, 1.0, 0.0, 0.0, 1.0, 0.0, 0.0, 1.0, 0.0, 0.0, 1.0, 0.0, 0.0, 1.0, 0.0, 0.0, 1.0, 0.0, 0.0, 1.0, 0.0, 0.0, 1.0, 0.0, 0.0, 1.0, 0.0, 0.0, 1.0, 0.0, 0.0, 1.0, 0.0, 0.0, 1.0, 0.0, 0.0, 1.0, 0.0, 0.0, 1.0, 0.0, 0.0, 1.0, 0.0, 0.0, 1.0, 0.0, 0.0, 1.0, 0.0, 0.0, 1.0, 0.0, 0.0, 1.0, 0.0, 0.0, 1.0, 0.0, 0.0, 1.0, 0.0, 0.0, 1.0, 0.0, 0.0, 1.0, 0.0, 0.0, 1.0, 0.0, 0.0, 1.0, 0.0, 0.0, 1.0, 0.0, 0.0, 1.0, 0.0, 0.0, 1.0, 0.0, 0.0, 1.0, 0.0, 0.0, 1.0, 0.0, 0.0, 1.0, 0.0, 0.0, 1.0, 0.0, 0.0, 1.0, 0.0, 0.0, 1.0, 0.0, 0.0, 1.0, 0.0, 0.0, 1.0, 0.0, 0.0, 1.0, 0.0, 0.0, 1.0, 0.0, 0.0, 1.0, 0.0, 0.0, 1.0, 0.0, 0.0, 1.0, 0.0, 0.0, 1.0, 0.0, 0.0, 1.0, 0.0, 0.0, 1.0, 0.0, 0.0, 1.0, 0.0, 0.0, 1.0, 0.0, 0.0, 1.0, 0.0, 0.0, 1.0, 0.0, 0.0, 1.0, 0.0, 0.0, 1.0, 0.0, 0.0, 1.0, 0.0, 0.0, 1.0, 0.0, 0.0, 1.0, 0.0, 0.0, 1.0, 0.0, 0.0, 1.0, 0.0, 0.0, 1.0, 0.0, 0.0, 1.0, 0.0, 0.0, 1.0, 0.0, 0.0, 1.0, 0.0, 0.0, 1.0, 0.0, 0.0, 1.0, 0.0, 0.0, 1.0, 0.0, 0.0, 1.0, 0.0, 0.0, 1.0, 0.0, 0.0, 1.0, 0.0, 0.0, 1.0, 0.0, 0.0, 1.0, 0.0, 0.0, 1.0, 0.0, 0.0, 1.0, 0.0, 0.0, 1.0, 0.0, 0.0, 1.0, 3.1e-07, 0.0, 1.0, 3.1e-07, 0.0, 1.0, 3.1e-07, 0.0, 1.0, 0.0, 0.0, 1.0, 0.0, 0.0, 1.0, 0.0, 0.0, 1.0, 0.0, 0.0, 1.0, 0.0, 0.0, 1.0, 0.0, 0.0, 1.0, 0.0, 0.0, 1.0, 0.0, 0.0, 1.0, 0.0, 0.0, 1.0, 0.0, 0.0, 1.0, 0.0, 0.0, 1.0, 0.0, 0.0, 1.0, 0.0, 0.0, 1.0, 0.0, 0.0, 1.0, 0.0])] * 3)])
me_object_2_001 = bpy.data.meshes.new('object_2.001')
me_object_2_001.from_pydata([(0.0, 40.0, -22.5), (22.54, 35.0, -22.5), (39.43, 30.0, -22.5), (112.5, 40.0, -22.5), (56.25, 20.0, -22.5), (93.75, 33.33, -22.5), (75.0, 26.67, -22.5), (16.43, 40.0, -22.5), (32.86, 40.0, -22.5), (49.29, 40.0, -22.5), (37.5, 26.67, -22.5), (18.75, 33.33, -22.5), (63.21, 24.0, -22.5), (63.21, 32.0, -22.5), (63.21, 40.0, -22.5), (49.29, 38.55, -22.5), (49.29, 37.09, -22.5), (49.29, 35.64, -22.5), (49.29, 34.18, -22.5), (49.29, 32.73, -22.5), (49.29, 31.27, -22.5), (49.29, 29.82, -22.5), (49.29, 28.36, -22.5), (49.29, 26.91, -22.5), (49.29, 25.45, -22.5), (49.29, 24.0, -22.5), (35.19, 35.0, -22.5), (25.33, 37.5, -22.5), (38.69, 37.5, -22.5), (45.37, 37.5, -22.5), (40.44, 38.75, -22.5), (47.29, 38.75, -22.5), (41.51, 35.0, -22.5), (36.94, 36.25, -22.5), (43.44, 36.25, -22.5), (45.04, 30.0, -22.5), (41.53, 31.25, -22.5), (47.32, 31.25, -22.5), (45.75, 27.5, -22.5), (40.48, 27.5, -22.5), (37.32, 28.75, -22.5), (42.76, 28.75, -22.5), (56.25, 24.0, -22.5), (79.64, 40.0, -22.5), (96.07, 40.0, -22.5), (112.5, 40.0, -22.5), (0.0, 0.0, -22.5), (112.5, 40.0, 0.0), (0.0, 0.0, 0.0), (56.25, 20.0, -22.5), (75.0, 26.67, -22.5), (93.75, 33.33, -22.5), (75.0, 26.67, 0.0), (37.5, 13.33, 0.0), (0.0, 0.0, -11.25), (28.12, 10.0, -22.5), (0.0, 0.0, -22.5), (-27.5, 0.0, -22.5), (0.0, 0.0, 0.0), (-27.5, 0.0, 0.0), (-13.75, 0.0, -22.5), (0.0, 0.0, -11.25), (-13.75, 0.0, 0.0), (-27.5, 0.0, -11.25), (-27.5, 0.0, -22.5), (-27.5, 40.0, -22.5), (-27.5, 0.0, 0.0), (-27.5, 40.0, 0.0), (-27.5, 20.0, -22.5), (-27.5, 0.0, -11.25), (-27.5, 20.0, 0.0), (-27.5, 40.0, 0.0), (-27.5, 0.0, 0.0), (112.5, 40.0, 0.0), (0.0, 0.0, 0.0), (19.17, 40.0, 0.0), (65.83, 40.0, 0.0), (75.0, 26.67, 0.0), (37.5, 13.33, 0.0), (-13.75, 0.0, 0.0), (-27.5, 20.0, 0.0), (-27.5, 0.0, -45.0), (-27.5, 40.0, -45.0), (112.5, 0.0, -45.0), (0.0, 40.0, -45.0), (19.17, 0.0, -45.0), (65.83, 0.0, -45.0), (75.0, 13.33, -45.0), (37.5, 26.67, -45.0), (-13.75, 40.0, -45.0), (-27.5, 20.0, -45.0), (-27.5, 0.0, -45.0), (112.5, 0.0, -45.0), (-27.5, 0.0, -22.5), (112.5, 0.0, -22.5), (-13.75, 0.0, -22.5), (0.0, 0.0, -22.5), (65.83, 0.0, -45.0), (19.17, 0.0, -45.0), (37.5, 0.0, -22.5), (75.0, 0.0, -22.5), (112.5, 0.0, -45.0), (0.0, 40.0, -45.0), (112.5, 0.0, -22.5), (0.0, 40.0, -22.5), (37.5, 26.67, -45.0), (75.0, 13.33, -45.0), (84.38, 10.0, -22.5), (56.25, 20.0, -22.5), (0.0, 40.0, -33.75), (37.5, 26.67, -22.5), (18.75, 33.33, -22.5), (0.0, 40.0, -45.0), (-27.5, 40.0, -45.0), (0.0, 40.0, -22.5), (-27.5, 40.0, -22.5), (-13.75, 40.0, -22.5), (-13.75, 40.0, -45.0), (0.0, 40.0, -33.75), (-27.5, 40.0, -33.75), (-27.5, 40.0, -45.0), (-27.5, 0.0, -45.0), (-27.5, 40.0, -22.5), (-27.5, 0.0, -22.5), (-27.5, 20.0, -22.5), (-27.5, 20.0, -45.0), (-27.5, 40.0, -33.75), (0.0, 0.0, -22.5), (112.5, 0.0, -22.5), (84.38, 10.0, -22.5), (56.25, 20.0, -22.5), (28.12, 10.0, -22.5), (37.5, 0.0, -22.5), (75.0, 0.0, -22.5), (50.12, 24.0, -18.57), (50.12, 40.0, -18.57), (63.21, 40.0, -22.5), (56.66, 24.0, -20.54), (56.66, 40.0, -20.54), (50.12, 32.0, -18.57), (63.21, 24.0, -22.5), (63.21, 32.0, -22.5), (49.29, 40.0, -22.5), (48.97, 24.0, -22.4), (48.97, 40.0, -22.4), (48.97, 25.45, -22.4), (48.97, 26.91, -22.4), (48.97, 28.36, -22.4), (48.97, 29.82, -22.4), (48.97, 31.27, -22.4), (48.97, 32.73, -22.4), (48.97, 34.18, -22.4), (48.97, 35.64, -22.4), (48.97, 37.09, -22.4), (48.97, 38.55, -22.4), (49.29, 38.55, -22.5), (49.29, 37.09, -22.5), (49.29, 35.64, -22.5), (49.29, 34.18, -22.5), (49.29, 32.73, -22.5), (49.29, 31.27, -22.5), (49.29, 29.82, -22.5), (49.29, 28.36, -22.5), (49.29, 26.91, -22.5), (49.29, 25.45, -22.5), (49.29, 24.0, -22.5), (48.97, 24.0, -22.4), (48.97, 40.0, -22.4), (50.12, 24.0, -18.57), (50.12, 40.0, -18.57), (50.12, 32.0, -18.57), (48.97, 38.55, -22.4), (48.97, 37.09, -22.4), (48.97, 35.64, -22.4), (48.97, 34.18, -22.4), (48.97, 32.73, -22.4), (48.97, 31.27, -22.4), (48.97, 29.82, -22.4), (48.97, 28.36, -22.4), (48.97, 26.91, -22.4), (48.97, 25.45, -22.4), (49.55, 32.0, -20.49), (49.55, 36.0, -20.49), (49.26, 32.0, -21.45), (49.26, 36.0, -21.45), (49.55, 28.0, -20.49), (49.26, 28.0, -21.45), (50.12, 24.0, -18.57), (63.21, 24.0, -22.5), (48.97, 24.0, -22.4), (56.66, 24.0, -20.54), (49.29, 24.0, -22.5), (56.25, 24.0, -22.5), (-27.5, 40.0, -22.5), (112.5, 40.0, -22.5), (-27.5, 40.0, 0.0), (112.5, 40.0, 0.0), (0.0, 40.0, -22.5), (-13.75, 40.0, -22.5), (42.5, 40.0, -11.25), (7.5, 40.0, -11.25), (19.17, 40.0, 0.0), (65.83, 40.0, 0.0), (49.29, 40.0, -22.5), (32.86, 40.0, -22.5), (16.43, 40.0, -22.5), (77.5, 40.0, -11.25), (63.21, 40.0, -22.5), (56.66, 40.0, -20.54), (50.12, 40.0, -18.57), (60.0, 40.0, -11.25), (77.5, 40.0, -16.88), (42.5, 40.0, -16.88), (60.0, 40.0, -16.88), (48.97, 40.0, -22.4), (51.25, 40.0, -16.88), (60.0, 40.0, -19.69), (42.5, 40.0, -19.69), (25.0, 40.0, -11.25), (7.5, 40.0, -16.88), (25.0, 40.0, -16.88), (96.07, 40.0, -22.5), (79.64, 40.0, -22.5), (46.88, 40.0, -19.69), (42.5, 40.0, -21.09), (46.88, 40.0, -21.09), (33.75, 40.0, -16.88), (25.0, 40.0, -19.69), (33.75, 40.0, -19.69), (46.88, 40.0, -21.8), (68.75, 40.0, -16.88), (77.5, 40.0, -19.69), (68.75, 40.0, -19.69), (95.0, 40.0, -11.25), (95.0, 40.0, -16.88), (47.97, 40.0, -21.8), (46.88, 40.0, -22.15), (47.97, 40.0, -22.15), (44.69, 40.0, -21.09), (42.5, 40.0, -21.8), (44.69, 40.0, -21.8), (38.12, 40.0, -19.69), (33.75, 40.0, -21.09), (38.12, 40.0, -21.09)], [], [(32, 26, 33, 34), (34, 33, 28, 29), (33, 26, 1), (27, 28, 33), (1, 27, 33), (29, 28, 30, 31), (35, 2, 36, 37), (38, 39, 41), (41, 40, 2, 35), (27, 0, 7), (30, 27, 8), (7, 8, 27), (9, 30, 8), (28, 27, 30), (1, 0, 27), (15, 31, 9), (29, 31, 15), (15, 16, 29), (9, 31, 30), (29, 16, 34), (26, 36, 11), (1, 26, 11), (32, 36, 26), (32, 34, 17), (0, 1, 11), (36, 32, 18), (17, 18, 32), (10, 40, 39), (11, 40, 10), (11, 2, 40), (19, 36, 18), (11, 36, 2), (17, 34, 16), (43, 13, 14), (35, 37, 20), (19, 20, 37), (21, 35, 20), (13, 43, 44), (5, 44, 3), (44, 5, 13), (5, 6, 13), (41, 35, 21), (38, 41, 22), (21, 22, 41), (10, 38, 23), (22, 23, 38), (24, 10, 23), (41, 39, 40), (25, 42, 4), (12, 4, 42), (6, 4, 12), (10, 25, 4), (24, 25, 10), (13, 6, 12), (38, 10, 39), (36, 19, 37), (47, 51, 45), (52, 49, 50), (53, 55, 49), (50, 51, 52), (52, 53, 49), (53, 54, 55), (54, 46, 55), (53, 48, 54), (47, 52, 51), (60, 56, 61), (60, 63, 57), (63, 60, 61), (61, 62, 63), (62, 59, 63), (58, 62, 61), (69, 68, 64), (65, 68, 70, 67), (70, 69, 66), (69, 70, 68), (80, 75, 71), (72, 79, 80), (80, 79, 78), (77, 75, 80), (77, 73, 76), (77, 80, 78), (78, 79, 74), (77, 76, 75), (90, 85, 81), (82, 89, 90), (90, 89, 88), (87, 85, 90), (87, 83, 86), (87, 90, 88), (88, 89, 84), (87, 86, 85), (98, 96, 95, 91), (97, 100, 99, 98), (92, 94, 100, 97), (91, 95, 93), (98, 99, 96), (105, 108, 107, 106), (102, 109, 105), (105, 109, 110), (106, 107, 103, 101), (109, 111, 110), (109, 104, 111), (105, 110, 108), (117, 118, 112), (117, 113, 119), (119, 118, 117), (118, 119, 116), (116, 119, 115), (114, 118, 116), (126, 120, 125), (121, 123, 124, 125), (124, 122, 126), (126, 125, 124), (131, 127, 132), (133, 131, 132), (129, 133, 128), (129, 130, 131), (133, 129, 131), (139, 137, 134), (139, 135, 138), (141, 140, 137, 139), (139, 138, 136, 141), (164, 145, 143, 165), (163, 146, 145, 164), (161, 148, 147, 162), (160, 149, 148, 161), (162, 147, 146, 163), (158, 151, 150, 159), (157, 152, 151, 158), (155, 154, 153, 156), (142, 144, 154, 155), (156, 153, 152, 157), (159, 150, 149, 160), (182, 181, 183, 184), (181, 185, 186, 183), (186, 166, 180), (186, 179, 178), (186, 178, 177), (179, 186, 180), (183, 176, 175), (184, 174, 173), (184, 173, 172), (174, 183, 175), (176, 183, 177), (183, 174, 184), (170, 185, 181), (166, 186, 185), (168, 185, 170), (185, 168, 166), (167, 184, 171), (184, 172, 171), (182, 184, 167), (169, 170, 182), (167, 169, 182), (182, 170, 181), (186, 177, 183), (192, 187, 190), (192, 190, 188), (191, 189, 192), (187, 192, 189), (226, 220, 218), (199, 212, 226), (218, 199, 226), (241, 228, 226), (212, 217, 241), (226, 212, 241), (217, 224, 243, 241), (241, 243, 242, 228), (226, 228, 227, 220), (218, 220, 219, 200), (233, 234, 211, 206), (230, 213, 210), (206, 211, 230), (210, 206, 230), (211, 231, 232, 230), (230, 232, 216, 213), (235, 237, 236, 229), (225, 229, 240, 238), (238, 240, 239, 224), (238, 224, 217), (223, 225, 238), (217, 223, 238), (215, 212, 199), (210, 213, 215), (199, 210, 215), (198, 219, 197), (219, 227, 205), (227, 204, 205), (219, 205, 197), (204, 227, 242), (204, 243, 239), (243, 224, 239), (236, 204, 239), (242, 243, 204), (200, 198, 193), (240, 236, 239), (236, 214, 203), (222, 207, 232, 231), (221, 222, 231), (194, 221, 234), (209, 214, 235), (240, 229, 236), (235, 229, 225), (209, 235, 225), (237, 235, 214), (209, 225, 223), (214, 236, 237), (236, 203, 204), (216, 207, 208), (242, 227, 228), (219, 220, 227), (209, 223, 212), (223, 217, 212), (208, 209, 216), (201, 200, 195), (198, 200, 219), (218, 200, 201), (201, 199, 218), (215, 209, 212), (199, 201, 202), (200, 193, 195), (216, 209, 213), (215, 213, 209), (234, 231, 211), (207, 216, 232), (206, 210, 202), (233, 206, 202), (194, 233, 196), (202, 196, 233), (234, 233, 194), (210, 199, 202), (221, 231, 234)])
_uv = me_object_2_001.uv_layers.new(name='UVMap')
_uv.uv.foreach_set('vector', [0.3922, 0.1682, 0.3922, 0.1441, 0.4049, 0.1441, 0.4049, 0.1682, 0.4049, 0.1682, 0.4049, 0.1441, 0.4177, 0.1441, 0.4177, 0.1682, 0.4049, 0.1441, 0.3922, 0.1441, 0.3922, 0.0961, 0.4177, 0.0961, 0.4177, 0.1441, 0.4049, 0.1441, 0.3922, 0.0961, 0.4177, 0.0961, 0.4049, 0.1441, 0.4177, 0.1682, 0.4177, 0.1441, 0.4304, 0.1441, 0.4304, 0.1682, 0.3412, 0.2162, 0.3412, 0.1922, 0.3539, 0.1922, 0.3539, 0.2162, 0.3157, 0.2402, 0.3157, 0.2162, 0.3284, 0.2162, 0.3284, 0.2162, 0.3284, 0.1922, 0.3412, 0.1922, 0.3412, 0.2162, 0.4177, 0.0961, 0.4432, 0.0, 0.4432, 0.05614, 0.4304, 0.1441, 0.4177, 0.0961, 0.4432, 0.1123, 0.4432, 0.05614, 0.4432, 0.1123, 0.4177, 0.0961, 0.4432, 0.1684, 0.4304, 0.1441, 0.4432, 0.1123, 0.4177, 0.1441, 0.4177, 0.0961, 0.4304, 0.1441, 0.3922, 0.0961, 0.4432, 0.0, 0.4177, 0.0961, 0.4283, 0.1763, 0.4304, 0.1682, 0.4432, 0.1684, 0.4177, 0.1682, 0.4304, 0.1682, 0.4283, 0.1763, 0.4283, 0.1763, 0.4135, 0.1847, 0.4177, 0.1682, 0.4432, 0.1684, 0.4304, 0.1682, 0.4304, 0.1441, 0.4177, 0.1682, 0.4135, 0.1847, 0.4049, 0.1682, 0.3922, 0.1441, 0.3539, 0.1922, 0.3752, 0.0885, 0.3922, 0.0961, 0.3922, 0.1441, 0.3752, 0.0885, 0.3922, 0.1682, 0.3539, 0.1922, 0.3922, 0.1441, 0.3922, 0.1682, 0.4049, 0.1682, 0.3987, 0.1936, 0.4432, 0.0, 0.3922, 0.0961, 0.3752, 0.0885, 0.3539, 0.1922, 0.3922, 0.1682, 0.3838, 0.2031, 0.3987, 0.1936, 0.3838, 0.2031, 0.3922, 0.1682, 0.3072, 0.2094, 0.3284, 0.1922, 0.3157, 0.2162, 0.3752, 0.0885, 0.3284, 0.1922, 0.3072, 0.2094, 0.3752, 0.0885, 0.3412, 0.1922, 0.3284, 0.1922, 0.369, 0.2133, 0.3539, 0.1922, 0.3838, 0.2031, 0.3752, 0.0885, 0.3539, 0.1922, 0.3412, 0.1922, 0.3987, 0.1936, 0.4049, 0.1682, 0.4135, 0.1847, 0.4432, 0.2721, 0.3616, 0.2753, 0.4432, 0.216, 0.3412, 0.2162, 0.3539, 0.2162, 0.3542, 0.2242, 0.369, 0.2133, 0.3542, 0.2242, 0.3539, 0.2162, 0.3393, 0.2359, 0.3412, 0.2162, 0.3542, 0.2242, 0.3616, 0.2753, 0.4432, 0.2721, 0.4432, 0.3283, 0.3752, 0.3844, 0.4432, 0.3283, 0.4432, 0.3844, 0.4432, 0.3283, 0.3752, 0.3844, 0.3616, 0.2753, 0.3752, 0.3844, 0.3072, 0.3844, 0.3616, 0.2753, 0.3284, 0.2162, 0.3412, 0.2162, 0.3393, 0.2359, 0.3157, 0.2402, 0.3284, 0.2162, 0.3245, 0.2485, 0.3393, 0.2359, 0.3245, 0.2485, 0.3284, 0.2162, 0.3072, 0.2094, 0.3157, 0.2402, 0.3097, 0.262, 0.3245, 0.2485, 0.3097, 0.262, 0.3157, 0.2402, 0.2948, 0.2767, 0.3072, 0.2094, 0.3097, 0.262, 0.3284, 0.2162, 0.3157, 0.2162, 0.3284, 0.1922, 0.28, 0.2927, 0.28, 0.3277, 0.2392, 0.3844, 0.28, 0.3628, 0.2392, 0.3844, 0.28, 0.3277, 0.3072, 0.3844, 0.2392, 0.3844, 0.28, 0.3628, 0.3072, 0.2094, 0.28, 0.2927, 0.2392, 0.3844, 0.2948, 0.2767, 0.28, 0.2927, 0.3072, 0.2094, 0.3616, 0.2753, 0.3072, 0.3844, 0.28, 0.3628, 0.3157, 0.2402, 0.3072, 0.2094, 0.3157, 0.2162, 0.3539, 0.1922, 0.369, 0.2133, 0.3539, 0.2162, 0.8448, 0.408, 0.7694, 0.476, 0.7694, 0.408, 0.8448, 0.544, 0.7694, 0.612, 0.7694, 0.544, 0.8448, 0.68, 0.7694, 0.714, 0.7694, 0.612, 0.7694, 0.544, 0.7694, 0.476, 0.8448, 0.544, 0.8448, 0.544, 0.8448, 0.68, 0.7694, 0.612, 0.8448, 0.68, 0.8071, 0.8159, 0.7694, 0.714, 0.8071, 0.8159, 0.7694, 0.8159, 0.7694, 0.714, 0.8448, 0.68, 0.8448, 0.8159, 0.8071, 0.8159, 0.8448, 0.408, 0.8448, 0.544, 0.7694, 0.476, 0.6156, 0.455, 0.6156, 0.408, 0.6533, 0.408, 0.6156, 0.455, 0.6533, 0.5019, 0.6156, 0.5019, 0.6533, 0.5019, 0.6156, 0.455, 0.6533, 0.408, 0.6533, 0.408, 0.691, 0.455, 0.6533, 0.5019, 0.691, 0.455, 0.691, 0.5019, 0.6533, 0.5019, 0.691, 0.408, 0.691, 0.455, 0.6533, 0.408, 0.6533, 0.6029, 0.6156, 0.6712, 0.6156, 0.6029, 0.6156, 0.7395, 0.6156, 0.6712, 0.691, 0.6712, 0.691, 0.7395, 0.691, 0.6712, 0.6533, 0.6029, 0.691, 0.6029, 0.6533, 0.6029, 0.691, 0.6712, 0.6156, 0.6712, 0.4784, 0.2033, 0.6378, 0.0, 0.4784, 0.0, 0.4784, 0.4065, 0.7175, 0.4065, 0.4784, 0.2033, 0.4784, 0.2033, 0.7175, 0.4065, 0.9567, 0.271, 0.9567, 0.1355, 0.6378, 0.0, 0.4784, 0.2033, 0.9567, 0.1355, 0.9567, 0.0, 0.7973, 0.0, 0.9567, 0.1355, 0.4784, 0.2033, 0.9567, 0.271, 0.9567, 0.271, 0.7175, 0.4065, 0.9567, 0.4065, 0.9567, 0.1355, 0.7973, 0.0, 0.6378, 0.0, 0.0, 0.634, 0.159, 0.43, 0.0, 0.43, 0.0, 0.838, 0.2384, 0.838, 0.0, 0.634, 0.0, 0.634, 0.2384, 0.838, 0.4769, 0.702, 0.4769, 0.566, 0.159, 0.43, 0.0, 0.634, 0.4769, 0.566, 0.4769, 0.43, 0.3179, 0.43, 0.4769, 0.566, 0.0, 0.634, 0.4769, 0.702, 0.4769, 0.702, 0.2384, 0.838, 0.4769, 0.838, 0.4769, 0.566, 0.3179, 0.43, 0.159, 0.43, 0.9231, 0.5669, 0.9985, 0.5016, 0.9985, 0.4548, 0.9231, 0.408, 0.9231, 0.7259, 0.9985, 0.7571, 0.9985, 0.6294, 0.9231, 0.5669, 0.9231, 0.8849, 0.9985, 0.8849, 0.9985, 0.7571, 0.9231, 0.7259, 0.9231, 0.408, 0.9985, 0.4548, 0.9985, 0.408, 0.9231, 0.5669, 0.9985, 0.6294, 0.9985, 0.5016, 0.6925, 0.68, 0.7679, 0.612, 0.7679, 0.51, 0.6925, 0.544, 0.6925, 0.8159, 0.7302, 0.8159, 0.6925, 0.68, 0.6925, 0.68, 0.7302, 0.8159, 0.7679, 0.68, 0.6925, 0.544, 0.7679, 0.51, 0.7679, 0.408, 0.6925, 0.408, 0.7302, 0.8159, 0.7679, 0.7479, 0.7679, 0.68, 0.7302, 0.8159, 0.7679, 0.8159, 0.7679, 0.7479, 0.6925, 0.68, 0.7679, 0.68, 0.7679, 0.612, 0.5387, 0.455, 0.5764, 0.408, 0.5387, 0.408, 0.5387, 0.455, 0.5387, 0.5019, 0.5764, 0.5019, 0.5764, 0.5019, 0.5764, 0.408, 0.5387, 0.455, 0.5764, 0.408, 0.5764, 0.5019, 0.6141, 0.455, 0.6141, 0.455, 0.5764, 0.5019, 0.6141, 0.5019, 0.6141, 0.408, 0.5764, 0.408, 0.6141, 0.455, 0.5764, 0.6029, 0.5387, 0.6029, 0.5387, 0.6712, 0.5387, 0.7395, 0.6141, 0.7395, 0.6141, 0.6712, 0.5387, 0.6712, 0.6141, 0.6712, 0.6141, 0.6029, 0.5764, 0.6029, 0.5764, 0.6029, 0.5387, 0.6712, 0.6141, 0.6712, 0.102, 0.1439, 0.204, 0.0, 0.204, 0.1281, 0.204, 0.2563, 0.102, 0.1439, 0.204, 0.1281, 0.102, 0.3844, 0.204, 0.2563, 0.204, 0.3844, 0.102, 0.3844, 0.0, 0.3844, 0.102, 0.1439, 0.204, 0.2563, 0.102, 0.3844, 0.102, 0.1439, 0.492, 0.5373, 0.5146, 0.5099, 0.492, 0.5099, 0.492, 0.5373, 0.492, 0.5646, 0.5146, 0.5646, 0.5373, 0.5373, 0.5373, 0.5099, 0.5146, 0.5099, 0.492, 0.5373, 0.492, 0.5373, 0.5146, 0.5646, 0.5373, 0.5646, 0.5373, 0.5373, 0.5281, 0.408, 0.5281, 0.4091, 0.533, 0.4091, 0.533, 0.408, 0.5231, 0.408, 0.5231, 0.4091, 0.5281, 0.4091, 0.5281, 0.408, 0.5132, 0.408, 0.5132, 0.4091, 0.5181, 0.4091, 0.5181, 0.408, 0.5082, 0.408, 0.5082, 0.4091, 0.5132, 0.4091, 0.5132, 0.408, 0.5181, 0.408, 0.5181, 0.4091, 0.5231, 0.4091, 0.5231, 0.408, 0.4982, 0.408, 0.4982, 0.4091, 0.5032, 0.4091, 0.5032, 0.408, 0.4933, 0.408, 0.4933, 0.4091, 0.4982, 0.4091, 0.4982, 0.408, 0.4833, 0.408, 0.4833, 0.4091, 0.4883, 0.4091, 0.4883, 0.408, 0.4784, 0.408, 0.4784, 0.4091, 0.4833, 0.4091, 0.4833, 0.408, 0.4883, 0.408, 0.4883, 0.4091, 0.4933, 0.4091, 0.4933, 0.408, 0.5032, 0.408, 0.5032, 0.4091, 0.5082, 0.4091, 0.5082, 0.408, 0.4845, 0.5509, 0.4845, 0.5373, 0.4814, 0.5373, 0.4814, 0.5509, 0.4845, 0.5373, 0.4845, 0.5236, 0.4814, 0.5236, 0.4814, 0.5373, 0.4814, 0.5236, 0.4784, 0.5099, 0.4784, 0.5149, 0.4814, 0.5236, 0.4784, 0.5199, 0.4784, 0.5248, 0.4814, 0.5236, 0.4784, 0.5248, 0.4784, 0.5298, 0.4784, 0.5199, 0.4814, 0.5236, 0.4784, 0.5149, 0.4814, 0.5373, 0.4784, 0.5348, 0.4784, 0.5397, 0.4814, 0.5509, 0.4784, 0.5447, 0.4784, 0.5497, 0.4814, 0.5509, 0.4784, 0.5497, 0.4784, 0.5547, 0.4784, 0.5447, 0.4814, 0.5373, 0.4784, 0.5397, 0.4784, 0.5348, 0.4814, 0.5373, 0.4784, 0.5298, 0.4814, 0.5373, 0.4784, 0.5447, 0.4814, 0.5509, 0.4906, 0.5373, 0.4845, 0.5236, 0.4845, 0.5373, 0.4784, 0.5099, 0.4814, 0.5236, 0.4845, 0.5236, 0.4906, 0.5099, 0.4845, 0.5236, 0.4906, 0.5373, 0.4845, 0.5236, 0.4906, 0.5099, 0.4784, 0.5099, 0.4784, 0.5646, 0.4814, 0.5509, 0.4784, 0.5596, 0.4814, 0.5509, 0.4784, 0.5547, 0.4784, 0.5596, 0.4845, 0.5509, 0.4814, 0.5509, 0.4784, 0.5646, 0.4906, 0.5646, 0.4906, 0.5373, 0.4845, 0.5509, 0.4784, 0.5646, 0.4906, 0.5646, 0.4845, 0.5509, 0.4845, 0.5509, 0.4906, 0.5373, 0.4845, 0.5373, 0.4814, 0.5236, 0.4784, 0.5298, 0.4814, 0.5373, 0.5011, 0.4227, 0.5251, 0.4158, 0.5017, 0.4158, 0.5011, 0.4227, 0.5017, 0.4158, 0.4784, 0.4158, 0.5239, 0.4295, 0.5251, 0.4295, 0.5011, 0.4227, 0.5251, 0.4158, 0.5011, 0.4227, 0.5251, 0.4295, 0.8651, 0.6166, 0.8651, 0.5868, 0.8839, 0.5868, 0.8839, 0.6464, 0.8651, 0.6464, 0.8651, 0.6166, 0.8839, 0.5868, 0.8839, 0.6464, 0.8651, 0.6166, 0.8557, 0.6315, 0.8557, 0.6166, 0.8651, 0.6166, 0.8651, 0.6464, 0.8557, 0.6464, 0.8557, 0.6315, 0.8651, 0.6166, 0.8651, 0.6464, 0.8557, 0.6315, 0.8557, 0.6464, 0.851, 0.6464, 0.851, 0.6315, 0.8557, 0.6315, 0.8557, 0.6315, 0.851, 0.6315, 0.851, 0.6166, 0.8557, 0.6166, 0.8651, 0.6166, 0.8557, 0.6166, 0.8557, 0.5868, 0.8651, 0.5868, 0.8839, 0.5868, 0.8651, 0.5868, 0.8651, 0.5272, 0.8839, 0.5272, 0.8839, 0.8253, 0.8651, 0.8253, 0.8651, 0.7656, 0.8839, 0.7656, 0.8651, 0.7358, 0.8651, 0.706, 0.8839, 0.706, 0.8839, 0.7656, 0.8651, 0.7656, 0.8651, 0.7358, 0.8839, 0.706, 0.8839, 0.7656, 0.8651, 0.7358, 0.8651, 0.7656, 0.8557, 0.7656, 0.8557, 0.7358, 0.8651, 0.7358, 0.8651, 0.7358, 0.8557, 0.7358, 0.8557, 0.706, 0.8651, 0.706, 0.8486, 0.665, 0.8474, 0.665, 0.8474, 0.6613, 0.8486, 0.6613, 0.851, 0.6613, 0.8486, 0.6613, 0.8486, 0.6539, 0.851, 0.6539, 0.851, 0.6539, 0.8486, 0.6539, 0.8486, 0.6464, 0.851, 0.6464, 0.851, 0.6539, 0.851, 0.6464, 0.8557, 0.6464, 0.8557, 0.6613, 0.851, 0.6613, 0.851, 0.6539, 0.8557, 0.6464, 0.8557, 0.6613, 0.851, 0.6539, 0.8651, 0.6762, 0.8651, 0.6464, 0.8839, 0.6464, 0.8839, 0.706, 0.8651, 0.706, 0.8651, 0.6762, 0.8839, 0.6464, 0.8839, 0.706, 0.8651, 0.6762, 0.8462, 0.4548, 0.8651, 0.5272, 0.8462, 0.5016, 0.8651, 0.5272, 0.8557, 0.5868, 0.8462, 0.5576, 0.8557, 0.5868, 0.8462, 0.6136, 0.8462, 0.5576, 0.8651, 0.5272, 0.8462, 0.5576, 0.8462, 0.5016, 0.8462, 0.6136, 0.8557, 0.5868, 0.851, 0.6166, 0.8462, 0.6136, 0.851, 0.6315, 0.8486, 0.6464, 0.851, 0.6315, 0.851, 0.6464, 0.8486, 0.6464, 0.8474, 0.6613, 0.8462, 0.6136, 0.8486, 0.6464, 0.851, 0.6166, 0.851, 0.6315, 0.8462, 0.6136, 0.8839, 0.5272, 0.8462, 0.4548, 0.8462, 0.408, 0.8486, 0.6539, 0.8474, 0.6613, 0.8486, 0.6464, 0.8474, 0.6613, 0.8466, 0.6685, 0.8462, 0.6695, 0.8462, 0.7729, 0.8462, 0.717, 0.8557, 0.7358, 0.8557, 0.7656, 0.8462, 0.8289, 0.8462, 0.7729, 0.8557, 0.7656, 0.8462, 0.8849, 0.8462, 0.8289, 0.8651, 0.8253, 0.8594, 0.6724, 0.8466, 0.6685, 0.8486, 0.665, 0.8486, 0.6539, 0.8486, 0.6613, 0.8474, 0.6613, 0.8486, 0.665, 0.8486, 0.6613, 0.851, 0.6613, 0.8594, 0.6724, 0.8486, 0.665, 0.851, 0.6613, 0.8474, 0.665, 0.8486, 0.665, 0.8466, 0.6685, 0.8594, 0.6724, 0.851, 0.6613, 0.8557, 0.6613, 0.8466, 0.6685, 0.8474, 0.6613, 0.8474, 0.665, 0.8474, 0.6613, 0.8462, 0.6695, 0.8462, 0.6136, 0.8557, 0.706, 0.8462, 0.717, 0.8528, 0.6947, 0.851, 0.6166, 0.8557, 0.5868, 0.8557, 0.6166, 0.8651, 0.5272, 0.8651, 0.5868, 0.8557, 0.5868, 0.8594, 0.6724, 0.8557, 0.6613, 0.8651, 0.6464, 0.8557, 0.6613, 0.8557, 0.6464, 0.8651, 0.6464, 0.8528, 0.6947, 0.8594, 0.6724, 0.8557, 0.706, 0.9217, 0.5669, 0.8839, 0.5272, 0.9217, 0.408, 0.8462, 0.4548, 0.8839, 0.5272, 0.8651, 0.5272, 0.8839, 0.5868, 0.8839, 0.5272, 0.9217, 0.5669, 0.9217, 0.5669, 0.8839, 0.6464, 0.8839, 0.5868, 0.8651, 0.6762, 0.8594, 0.6724, 0.8651, 0.6464, 0.8839, 0.6464, 0.9217, 0.5669, 0.9217, 0.7259, 0.8839, 0.5272, 0.8462, 0.408, 0.9217, 0.408, 0.8557, 0.706, 0.8594, 0.6724, 0.8651, 0.706, 0.8651, 0.6762, 0.8651, 0.706, 0.8594, 0.6724, 0.8651, 0.8253, 0.8557, 0.7656, 0.8651, 0.7656, 0.8462, 0.717, 0.8557, 0.706, 0.8557, 0.7358, 0.8839, 0.7656, 0.8839, 0.706, 0.9217, 0.7259, 0.8839, 0.8253, 0.8839, 0.7656, 0.9217, 0.7259, 0.8462, 0.8849, 0.8839, 0.8253, 0.9217, 0.8849, 0.9217, 0.7259, 0.9217, 0.8849, 0.8839, 0.8253, 0.8651, 0.8253, 0.8839, 0.8253, 0.8462, 0.8849, 0.8839, 0.706, 0.8839, 0.6464, 0.9217, 0.7259, 0.8462, 0.8289, 0.8557, 0.7656, 0.8651, 0.8253])
me_object_2_001.materials.append(mat_diffuse_0_004)
me_object_2_001.update()
me_object_2_001.normals_split_custom_set([tuple(v) for v in zip(*[iter([0.0, 0.0, -1.0, 0.0, 0.0, -1.0, 0.0, 0.0, -1.0, 0.0, 0.0, -1.0, 0.0, 0.0, -1.0, 0.0, 0.0, -1.0, 0.0, 0.0, -1.0, 0.0, 0.0, -1.0, 0.0, 0.0, -1.0, 0.0, 0.0, -1.0, 0.0, 0.0, -1.0, 0.0, 0.0, -1.0, 0.0, 0.0, -1.0, 0.0, 0.0, -1.0, 0.0, 0.0, -1.0, 0.0, 0.0, -1.0, 0.0, 0.0, -1.0, 0.0, 0.0, -1.0, 0.0, 0.0, -1.0, 0.0, 0.0, -1.0, 0.0, 0.0, -1.0, 0.0, 0.0, -1.0, 0.0, 0.0, -1.0, 0.0, 0.0, -1.0, 0.0, 0.0, -1.0, 0.0, 0.0, -1.0, 0.0, 0.0, -1.0, 0.0, 0.0, -1.0, 0.0, 0.0, -1.0, 0.0, 0.0, -1.0, 0.0, 0.0, -1.0, 0.0, 0.0, -1.0, 0.0, 0.0, -1.0, 0.0, 0.0, -1.0, 0.0, 0.0, -1.0, 0.0, 0.0, -1.0, 0.0, 0.0, -1.0, 0.0, 0.0, -1.0, 0.0, 0.0, -1.0, 0.0, 0.0, -1.0, 0.0, 0.0, -1.0, 0.0, 0.0, -1.0, 0.0, 0.0, -1.0, 0.0, 0.0, -1.0, 0.0, 0.0, -1.0, 0.0, 0.0, -1.0, 0.0, 0.0, -1.0, 0.0, 0.0, -1.0, 0.0, 0.0, -1.0, 0.0, 0.0, -1.0, 0.0, 0.0, -1.0, 0.0, 0.0, -1.0, 0.0, 0.0, -1.0, 0.0, 0.0, -1.0, 0.0, 0.0, -1.0, 0.0, 0.0, -1.0, 6.683e-07, 0.0, -1.0, 6.683e-07, 0.0, -1.0, 6.683e-07, 0.0, -1.0, 0.0, 0.0, -1.0, 0.0, 0.0, -1.0, 0.0, 0.0, -1.0, 0.0, 0.0, -1.0, 0.0, 0.0, -1.0, 0.0, 0.0, -1.0, 0.0, 0.0, -1.0, 0.0, 0.0, -1.0, 0.0, 0.0, -1.0, 0.0, 0.0, -1.0, 0.0, 0.0, -1.0, 0.0, 0.0, -1.0, 0.0, 0.0, -1.0, 0.0, 0.0, -1.0, 0.0, 0.0, -1.0, 0.0, 0.0, -1.0, 0.0, 0.0, -1.0, 0.0, 0.0, -1.0, 0.0, 0.0, -1.0, 0.0, 0.0, -1.0, 0.0, 0.0, -1.0, -1.309e-07, 0.0, -1.0, -1.309e-07, 0.0, -1.0, -1.309e-07, 0.0, -1.0, 0.0, 0.0, -1.0, 0.0, 0.0, -1.0, 0.0, 0.0, -1.0, 0.0, 0.0, -1.0, 0.0, 0.0, -1.0, 0.0, 0.0, -1.0, 0.0, 0.0, -1.0, 0.0, 0.0, -1.0, 0.0, 0.0, -1.0, 0.0, 0.0, -1.0, 0.0, 0.0, -1.0, 0.0, 0.0, -1.0, 1.352e-06, 0.0, -1.0, 1.352e-06, 0.0, -1.0, 1.352e-06, 0.0, -1.0, 0.0, 0.0, -1.0, 0.0, 0.0, -1.0, 0.0, 0.0, -1.0, 0.0, 0.0, -1.0, 0.0, 0.0, -1.0, 0.0, 0.0, -1.0, 0.0, 0.0, -1.0, 0.0, 0.0, -1.0, 0.0, 0.0, -1.0, 0.0, 0.0, -1.0, 0.0, 0.0, -1.0, 0.0, 0.0, -1.0, 0.0, 0.0, -1.0, 0.0, 0.0, -1.0, 0.0, 0.0, -1.0, 0.0, 0.0, -1.0, 0.0, 0.0, -1.0, 0.0, 0.0, -1.0, 0.0, 0.0, -1.0, 0.0, 0.0, -1.0, 0.0, 0.0, -1.0, 0.0, 0.0, -1.0, 0.0, 0.0, -1.0, 0.0, 0.0, -1.0, -1.903e-08, 0.0, -1.0, -1.903e-08, 0.0, -1.0, -1.903e-08, 0.0, -1.0, 0.0, 0.0, -1.0, 0.0, 0.0, -1.0, 0.0, 0.0, -1.0, -3.333e-07, 0.0, -1.0, -3.333e-07, 0.0, -1.0, -3.333e-07, 0.0, -1.0, 0.0, 0.0, -1.0, 0.0, 0.0, -1.0, 0.0, 0.0, -1.0, 4.019e-07, 0.0, -1.0, 4.019e-07, 0.0, -1.0, 4.019e-07, 0.0, -1.0, 2.437e-07, 0.0, -1.0, 2.437e-07, 0.0, -1.0, 2.437e-07, 0.0, -1.0, 3.704e-07, 0.0, -1.0, 3.704e-07, 0.0, -1.0, 3.704e-07, 0.0, -1.0, 0.0, 0.0, -1.0, 0.0, 0.0, -1.0, 0.0, 0.0, -1.0, 0.0, 0.0, -1.0, 0.0, 0.0, -1.0, 0.0, 0.0, -1.0, 0.0, 0.0, -1.0, 0.0, 0.0, -1.0, 0.0, 0.0, -1.0, 0.0, 0.0, -1.0, 0.0, 0.0, -1.0, 0.0, 0.0, -1.0, 0.0, 0.0, -1.0, 0.0, 0.0, -1.0, 0.0, 0.0, -1.0, 0.0, 0.0, -1.0, 0.0, 0.0, -1.0, 0.0, 0.0, -1.0, 0.0, 0.0, -1.0, 0.0, 0.0, -1.0, 0.0, 0.0, -1.0, 0.0, 0.0, -1.0, 0.0, 0.0, -1.0, 0.0, 0.0, -1.0, 0.0, 0.0, -1.0, 0.0, 0.0, -1.0, 0.0, 0.0, -1.0, 0.0, 0.0, -1.0, 0.0, 0.0, -1.0, 0.0, 0.0, -1.0, 0.335, -0.9422, 0.0, 0.335, -0.9422, 0.0, 0.335, -0.9422, 0.0, 0.335, -0.9422, 0.0, 0.335, -0.9422, 0.0, 0.335, -0.9422, 0.0, 0.335, -0.9422, 0.0, 0.335, -0.9422, 0.0, 0.335, -0.9422, 0.0, 0.335, -0.9422, 0.0, 0.335, -0.9422, 0.0, 0.335, -0.9422, 0.0, 0.335, -0.9422, 6.816e-08, 0.335, -0.9422, 6.816e-08, 0.335, -0.9422, 6.816e-08, 0.335, -0.9422, 0.0, 0.335, -0.9422, 0.0, 0.335, -0.9422, 0.0, 0.335, -0.9422, 0.0, 0.335, -0.9422, 0.0, 0.335, -0.9422, 0.0, 0.335, -0.9422, 0.0, 0.335, -0.9422, 0.0, 0.335, -0.9422, 0.0, 0.335, -0.9422, 1.363e-07, 0.335, -0.9422, 1.363e-07, 0.335, -0.9422, 1.363e-07, 0.0, -1.0, 0.0, 0.0, -1.0, 0.0, 0.0, -1.0, 0.0, 0.0, -1.0, 0.0, 0.0, -1.0, 0.0, 0.0, -1.0, 0.0, 0.0, -1.0, 0.0, 0.0, -1.0, 0.0, 0.0, -1.0, 0.0, 0.0, -1.0, 0.0, 0.0, -1.0, 0.0, 0.0, -1.0, 0.0, 0.0, -1.0, 0.0, 0.0, -1.0, 0.0, 0.0, -1.0, 0.0, 0.0, -1.0, 0.0, 0.0, -1.0, 0.0, 0.0, -1.0, 0.0, -1.0, 0.0, 0.0, -1.0, 0.0, 0.0, -1.0, 0.0, 0.0, -1.0, 0.0, 0.0, -1.0, 0.0, 0.0, -1.0, 0.0, 0.0, -1.0, 0.0, 0.0, -1.0, 0.0, 0.0, -1.0, 0.0, 0.0, -1.0, 0.0, 0.0, -1.0, 0.0, 0.0, -1.0, 0.0, 0.0, -1.0, 0.0, 0.0, 0.0, 0.0, 1.0, 0.0, 0.0, 1.0, 0.0, 0.0, 1.0, 0.0, 0.0, 1.0, 0.0, 0.0, 1.0, 0.0, 0.0, 1.0, 0.0, 0.0, 1.0, 0.0, 0.0, 1.0, 0.0, 0.0, 1.0, 0.0, 0.0, 1.0, 0.0, 0.0, 1.0, 0.0, 0.0, 1.0, 0.0, 0.0, 1.0, 0.0, 0.0, 1.0, 0.0, 0.0, 1.0, 0.0, 0.0, 1.0, 0.0, 0.0, 1.0, 0.0, 0.0, 1.0, 0.0, 0.0, 1.0, 0.0, 0.0, 1.0, 0.0, 0.0, 1.0, 0.0, 0.0, 1.0, 0.0, 0.0, 1.0, 0.0, 0.0, 1.0, 0.0, 0.0, -1.0, 0.0, 0.0, -1.0, 0.0, 0.0, -1.0, 0.0, 0.0, -1.0, 0.0, 0.0, -1.0, 0.0, 0.0, -1.0, 0.0, 0.0, -1.0, 0.0, 0.0, -1.0, 0.0, 0.0, -1.0, 0.0, 0.0, -1.0, 0.0, 0.0, -1.0, 0.0, 0.0, -1.0, 0.0, 0.0, -1.0, 0.0, 0.0, -1.0, 0.0, 0.0, -1.0, -5.466e-08, 0.0, -1.0, -5.466e-08, 0.0, -1.0, -5.466e-08, 0.0, -1.0, 0.0, 0.0, -1.0, 0.0, 0.0, -1.0, 0.0, 0.0, -1.0, 0.0, 0.0, -1.0, 0.0, 0.0, -1.0, 0.0, 0.0, -1.0, 0.0, -1.0, 0.0, 0.0, -1.0, 0.0, 0.0, -1.0, 0.0, 0.0, -1.0, 0.0, 0.0, -1.0, 0.0, 0.0, -1.0, 0.0, 0.0, -1.0, 0.0, 0.0, -1.0, 0.0, 0.0, -1.0, 0.0, 0.0, -1.0, 0.0, 0.0, -1.0, 0.0, 0.0, -1.0, 0.0, 0.0, -1.0, 0.0, 0.0, -1.0, 0.0, 0.0, -1.0, 0.0, 0.0, -1.0, 0.0, 0.0, -1.0, 0.0, 0.0, -1.0, 0.0, 0.335, 0.9422, 2.921e-08, 0.335, 0.9422, 2.921e-08, 0.335, 0.9422, 2.921e-08, 0.335, 0.9422, 2.921e-08, 0.335, 0.9422, 0.0, 0.335, 0.9422, 0.0, 0.335, 0.9422, 0.0, 0.335, 0.9422, 0.0, 0.335, 0.9422, 0.0, 0.335, 0.9422, 0.0, 0.335, 0.9422, 0.0, 0.335, 0.9422, 0.0, 0.335, 0.9422, 0.0, 0.335, 0.9422, 0.0, 0.335, 0.9422, 5.453e-07, 0.335, 0.9422, 5.453e-07, 0.335, 0.9422, 5.453e-07, 0.335, 0.9422, 0.0, 0.335, 0.9422, 0.0, 0.335, 0.9422, 0.0, 0.335, 0.9422, 0.0, 0.335, 0.9422, 0.0, 0.335, 0.9422, 0.0, 0.0, 1.0, 0.0, 0.0, 1.0, 0.0, 0.0, 1.0, 0.0, 0.0, 1.0, 0.0, 0.0, 1.0, 0.0, 0.0, 1.0, 0.0, 0.0, 1.0, 0.0, 0.0, 1.0, 0.0, 0.0, 1.0, 0.0, 0.0, 1.0, 0.0, 0.0, 1.0, 0.0, 0.0, 1.0, 0.0, 0.0, 1.0, 0.0, 0.0, 1.0, 0.0, 0.0, 1.0, 0.0, 0.0, 1.0, 0.0, 0.0, 1.0, 0.0, 0.0, 1.0, 0.0, -1.0, 0.0, 0.0, -1.0, 0.0, 0.0, -1.0, 0.0, 0.0, -1.0, 0.0, 0.0, -1.0, 0.0, 0.0, -1.0, 0.0, 0.0, -1.0, 0.0, 0.0, -1.0, 0.0, 0.0, -1.0, 0.0, 0.0, -1.0, 0.0, 0.0, -1.0, 0.0, 0.0, -1.0, 0.0, 0.0, -1.0, 0.0, 0.0, 0.0, 0.0, 1.0, 0.0, 0.0, 1.0, 0.0, 0.0, 1.0, 0.0, 0.0, 1.0, 0.0, 0.0, 1.0, 0.0, 0.0, 1.0, 0.0, 0.0, 1.0, 0.0, 0.0, 1.0, 0.0, 0.0, 1.0, 0.0, 0.0, 1.0, 0.0, 0.0, 1.0, 0.0, 0.0, 1.0, 0.0, 0.0, 1.0, 0.0, 0.0, 1.0, 0.0, 0.0, 1.0, -0.2874, 0.0, -0.9578, -0.2874, 0.0, -0.9578, -0.2874, 0.0, -0.9578, -0.2874, 0.0, -0.9578, -0.2874, 0.0, -0.9578, -0.2874, 0.0, -0.9578, -0.2874, -9.304e-08, -0.9578, -0.2874, -9.304e-08, -0.9578, -0.2874, -9.304e-08, -0.9578, -0.2874, -9.304e-08, -0.9578, -0.2874, 9.304e-08, -0.9578, -0.2874, 9.304e-08, -0.9578, -0.2874, 9.304e-08, -0.9578, -0.2874, 9.304e-08, -0.9578, 0.2874, 0.0, 0.9578, 0.2874, 0.0, 0.9578, 0.2874, 0.0, 0.9578, 0.2874, 0.0, 0.9578, 0.2874, 0.0, 0.9578, 0.2874, 0.0, 0.9578, 0.2874, 0.0, 0.9578, 0.2874, 0.0, 0.9578, 0.2874, 0.0, 0.9578, 0.2874, 0.0, 0.9578, 0.2874, 0.0, 0.9578, 0.2874, 0.0, 0.9578, 0.2874, 0.0, 0.9578, 0.2874, 0.0, 0.9578, 0.2874, 0.0, 0.9578, 0.2874, 0.0, 0.9578, 0.2874, 0.0, 0.9578, 0.2874, 0.0, 0.9578, 0.2874, 0.0, 0.9578, 0.2874, 0.0, 0.9578, 0.2874, 0.0, 0.9578, 0.2874, 0.0, 0.9578, 0.2874, 0.0, 0.9578, 0.2874, 0.0, 0.9578, 0.2874, 0.0, 0.9578, 0.2874, 0.0, 0.9578, 0.2874, 0.0, 0.9578, 0.2874, 0.0, 0.9578, 0.2874, 0.0, 0.9578, 0.2874, 0.0, 0.9578, 0.2874, 0.0, 0.9578, 0.2874, 0.0, 0.9578, 0.2874, 0.0, 0.9578, 0.2874, 0.0, 0.9578, 0.2874, 0.0, 0.9578, 0.2874, 0.0, 0.9578, 0.2874, 0.0, 0.9578, 0.2874, 0.0, 0.9578, 0.2874, 0.0, 0.9578, 0.2874, 0.0, 0.9578, 0.2874, 0.0, 0.9578, 0.2874, 0.0, 0.9578, 0.2874, 0.0, 0.9578, 0.2874, 0.0, 0.9578, 0.9578, 0.0, -0.2874, 0.9578, 0.0, -0.2874, 0.9578, 0.0, -0.2874, 0.9578, 0.0, -0.2874, 0.9578, 0.0, -0.2874, 0.9578, 0.0, -0.2874, 0.9578, 0.0, -0.2874, 0.9578, 0.0, -0.2874, 0.9578, 0.0, -0.2874, 0.9578, 0.0, -0.2874, 0.9578, 0.0, -0.2874, 0.9578, 0.0, -0.2874, 0.9578, 0.0, -0.2874, 0.9578, 0.0, -0.2874, 0.9578, 0.0, -0.2874, 0.9578, 0.0, -0.2874, 0.9578, 0.0, -0.2874, 0.9578, 0.0, -0.2874, 0.9578, 0.0, -0.2874, 0.9578, 0.0, -0.2874, 0.9578, 0.0, -0.2874, 0.9578, 0.0, -0.2874, 0.9578, 0.0, -0.2874, 0.9578, 0.0, -0.2874, 0.9578, 0.0, -0.2874, 0.9578, 0.0, -0.2874, 0.9578, 0.0, -0.2874, 0.9578, 0.0, -0.2874, 0.9578, 0.0, -0.2874, 0.9578, 0.0, -0.2874, 0.9578, 0.0, -0.2874, 0.9578, 0.0, -0.2874, 0.9578, 0.0, -0.2874, 0.9578, 0.0, -0.2874, 0.9578, 0.0, -0.2874, 0.9578, 0.0, -0.2874, 0.9578, 0.0, -0.2874, 0.9578, 0.0, -0.2874, 0.9578, 0.0, -0.2874, 0.9578, 0.0, -0.2874, 0.9578, 0.0, -0.2874, 0.9578, -1.907e-06, -0.2874, 0.9578, -1.907e-06, -0.2874, 0.9578, -1.907e-06, -0.2874, 0.9578, 0.0, -0.2874, 0.9578, 0.0, -0.2874, 0.9578, 0.0, -0.2874, 0.9578, 1.907e-06, -0.2874, 0.9578, 1.907e-06, -0.2874, 0.9578, 1.907e-06, -0.2874, 0.9578, 0.0, -0.2874, 0.9578, 0.0, -0.2874, 0.9578, 0.0, -0.2874, 0.9578, 0.0, -0.2874, 0.9578, 0.0, -0.2874, 0.9578, 0.0, -0.2874, 0.9578, 1.907e-06, -0.2874, 0.9578, 1.907e-06, -0.2874, 0.9578, 1.907e-06, -0.2874, 0.9578, 0.0, -0.2874, 0.9578, 0.0, -0.2874, 0.9578, 0.0, -0.2874, 0.9578, -9.537e-07, -0.2874, 0.9578, -9.537e-07, -0.2874, 0.9578, -9.537e-07, -0.2874, 0.9578, 0.0, -0.2874, 0.9578, 0.0, -0.2874, 0.9578, 0.0, -0.2874, 0.9578, 0.0, -0.2874, 0.9578, 0.0, -0.2874, 0.9578, 0.0, -0.2874, 0.0, 1.0, 0.0, 0.0, 1.0, 0.0, 0.0, 1.0, 0.0, 0.0, 1.0, 0.0, 0.0, 1.0, 0.0, 0.0, 1.0, 0.0, 0.0, 1.0, 0.0, 0.0, 1.0, 0.0, 0.0, 1.0, 0.0, 0.0, 1.0, 0.0, 0.0, 1.0, 0.0, 0.0, 1.0, 0.0, 0.0, 1.0, 0.0, 0.0, 1.0, 0.0, 0.0, 1.0, 0.0, 0.0, 1.0, 0.0, 0.0, 1.0, 0.0, 0.0, 1.0, 0.0, 0.0, 1.0, 0.0, 0.0, 1.0, 0.0, 0.0, 1.0, 0.0, 0.0, 1.0, 0.0, 0.0, 1.0, 0.0, 0.0, 1.0, 0.0, 0.0, 1.0, 0.0, 0.0, 1.0, 0.0, 0.0, 1.0, 0.0, 0.0, 1.0, 0.0, 0.0, 1.0, 0.0, 0.0, 1.0, 0.0, 0.0, 1.0, 0.0, 0.0, 1.0, 0.0, 0.0, 1.0, 0.0, 0.0, 1.0, 0.0, 0.0, 1.0, 0.0, 0.0, 1.0, 0.0, 0.0, 1.0, 0.0, 0.0, 1.0, 0.0, 0.0, 1.0, 0.0, 0.0, 1.0, 0.0, 0.0, 1.0, 0.0, 0.0, 1.0, 0.0, 0.0, 1.0, 0.0, 0.0, 1.0, 0.0, 0.0, 1.0, 0.0, 0.0, 1.0, 0.0, 0.0, 1.0, 0.0, 0.0, 1.0, 0.0, 0.0, 1.0, 0.0, 0.0, 1.0, 0.0, 0.0, 1.0, 0.0, 0.0, 1.0, 0.0, 0.0, 1.0, 0.0, 0.0, 1.0, 0.0, 0.0, 1.0, 0.0, 0.0, 1.0, 0.0, 0.0, 1.0, 0.0, 0.0, 1.0, 0.0, 0.0, 1.0, 0.0, 0.0, 1.0, 0.0, 0.0, 1.0, 0.0, 0.0, 1.0, 0.0, 0.0, 1.0, 0.0, 0.0, 1.0, 0.0, 0.0, 1.0, 0.0, 0.0, 1.0, 0.0, 0.0, 1.0, 0.0, 0.0, 1.0, 0.0, 0.0, 1.0, 0.0, 0.0, 1.0, 0.0, 0.0, 1.0, 0.0, 0.0, 1.0, 0.0, 0.0, 1.0, 0.0, 0.0, 1.0, 0.0, 0.0, 1.0, 0.0, 0.0, 1.0, 0.0, 0.0, 1.0, 0.0, 0.0, 1.0, 0.0, 0.0, 1.0, 0.0, 0.0, 1.0, 0.0, 0.0, 1.0, 0.0, 0.0, 1.0, 0.0, 0.0, 1.0, 0.0, 0.0, 1.0, 0.0, 0.0, 1.0, 0.0, 0.0, 1.0, 0.0, 0.0, 1.0, 0.0, 0.0, 1.0, 0.0, 0.0, 1.0, 0.0, 0.0, 1.0, 0.0, 0.0, 1.0, 0.0, 0.0, 1.0, 0.0, 0.0, 1.0, 0.0, 0.0, 1.0, 0.0, 0.0, 1.0, 0.0, 0.0, 1.0, 0.0, 0.0, 1.0, 0.0, 0.0, 1.0, 0.0, 0.0, 1.0, 0.0, 0.0, 1.0, 0.0, 0.0, 1.0, 0.0, 0.0, 1.0, 0.0, 0.0, 1.0, 0.0, 0.0, 1.0, 0.0, 0.0, 1.0, 0.0, 0.0, 1.0, 0.0, 0.0, 1.0, 0.0, 0.0, 1.0, 0.0, 0.0, 1.0, 0.0, 0.0, 1.0, 0.0, 0.0, 1.0, 0.0, 0.0, 1.0, 0.0, 0.0, 1.0, 0.0, 0.0, 1.0, 0.0, 0.0, 1.0, 0.0, 0.0, 1.0, 0.0, 0.0, 1.0, 0.0, 0.0, 1.0, 0.0, 0.0, 1.0, 0.0, 0.0, 1.0, 0.0, 0.0, 1.0, 0.0, 0.0, 1.0, 0.0, 0.0, 1.0, 0.0, 0.0, 1.0, 0.0, 0.0, 1.0, 0.0, 0.0, 1.0, 0.0, 0.0, 1.0, 0.0, 0.0, 1.0, 0.0, 0.0, 1.0, 0.0, 0.0, 1.0, 0.0, 0.0, 1.0, 0.0, 0.0, 1.0, 0.0, 0.0, 1.0, 0.0, 0.0, 1.0, 0.0, 0.0, 1.0, 0.0, 0.0, 1.0, 0.0, 0.0, 1.0, 0.0, 0.0, 1.0, 0.0, 0.0, 1.0, 0.0, 0.0, 1.0, 0.0, 0.0, 1.0, 0.0, 0.0, 1.0, 0.0, 0.0, 1.0, 0.0, 0.0, 1.0, 0.0, 0.0, 1.0, 0.0, 0.0, 1.0, 0.0, 0.0, 1.0, 0.0, 0.0, 1.0, 0.0, 0.0, 1.0, 0.0, 0.0, 1.0, 0.0, 0.0, 1.0, 0.0, 0.0, 1.0, 0.0, 0.0, 1.0, 0.0, 0.0, 1.0, 0.0, 0.0, 1.0, 0.0, 0.0, 1.0, 0.0, 0.0, 1.0, 0.0, 0.0, 1.0, 0.0, 0.0, 1.0, 0.0, 0.0, 1.0, 0.0, 0.0, 1.0, 0.0, 0.0, 1.0, 0.0, 0.0, 1.0, 0.0, 0.0, 1.0, 0.0, 0.0, 1.0, 0.0, 0.0, 1.0, 0.0, 0.0, 1.0, 0.0, 0.0, 1.0, 0.0, 0.0, 1.0, 0.0, 0.0, 1.0, 0.0, 0.0, 1.0, 0.0, 0.0, 1.0, 0.0, 0.0, 1.0, 0.0, 0.0, 1.0, 0.0, 0.0, 1.0, 0.0, 0.0, 1.0, 0.0, 0.0, 1.0, 0.0, 0.0, 1.0, 0.0, 0.0, 1.0, 0.0, 0.0, 1.0, 0.0, 0.0, 1.0, 0.0, 0.0, 1.0, 0.0, 0.0, 1.0, 0.0, 0.0, 1.0, 0.0, 0.0, 1.0, 0.0, 0.0, 1.0, 4.65e-07, 0.0, 1.0, 4.65e-07, 0.0, 1.0, 4.65e-07, 0.0, 1.0, 0.0, 0.0, 1.0, 0.0, 0.0, 1.0, 0.0, 0.0, 1.0, 0.0, 0.0, 1.0, 0.0, 0.0, 1.0, 0.0, 0.0, 1.0, 0.0, 0.0, 1.0, 0.0, 0.0, 1.0, 0.0, 0.0, 1.0, 0.0, 0.0, 1.0, 0.0, 0.0, 1.0, 0.0, 0.0, 1.0, -4.65e-07, 0.0, 1.0, -4.65e-07, 0.0, 1.0, -4.65e-07, 0.0, 1.0, 0.0, 0.0, 1.0, 0.0, 0.0, 1.0, 0.0, 0.0, 1.0, 0.0, 0.0, 1.0, 0.0, 0.0, 1.0, 0.0, 0.0, 1.0, 0.0, 0.0, 1.0, 0.0, 0.0, 1.0, 0.0, 0.0, 1.0, 0.0, 0.0, 1.0, 0.0, 0.0, 1.0, 0.0, 0.0, 1.0, 0.0, 0.0, 1.0, 0.0, 0.0, 1.0, 0.0, 0.0, 1.0, 0.0, 0.0, 1.0, 0.0, 0.0, 1.0, 0.0, 0.0, 1.0, 6.2e-07, 0.0, 1.0, 6.2e-07, 0.0, 1.0, 6.2e-07, 0.0, 1.0, 0.0, 0.0, 1.0, 0.0, 0.0, 1.0, 0.0, 0.0, 1.0, 0.0, 0.0, 1.0, 0.0, 0.0, 1.0, 0.0, 0.0, 1.0, 0.0, 0.0, 1.0, 0.0, 0.0, 1.0, 0.0, 0.0, 1.0, 0.0, 0.0, 1.0, 0.0, 0.0, 1.0, 0.0, 0.0, 1.0, 0.0, 0.0, 1.0, 0.0, 0.0, 1.0, 0.0])] * 3)])
me_object_3_002 = bpy.data.meshes.new('object_3.002')
me_object_3_002.from_pydata([(50.12, 24.0, -18.57), (50.12, 40.0, -18.57), (63.53, 24.0, -22.6), (63.53, 40.0, -22.6), (56.82, 24.0, -20.58), (56.82, 40.0, -20.58), (50.12, 32.0, -18.57), (63.53, 32.0, -22.6), (63.53, 24.0, -22.6), (63.53, 40.0, -22.6), (62.38, 24.0, -26.43), (62.38, 40.0, -26.43), (63.53, 32.0, -22.6), (62.38, 32.0, -26.43), (62.38, 24.0, -26.43), (62.38, 40.0, -26.43), (48.97, 24.0, -22.4), (48.97, 40.0, -22.4), (55.68, 24.0, -24.42), (55.68, 40.0, -24.42), (62.38, 32.0, -26.43), (48.97, 32.0, -22.4), (48.97, 24.0, -22.4), (48.97, 40.0, -22.4), (50.12, 24.0, -18.57), (50.12, 40.0, -18.57), (50.12, 32.0, -18.57), (48.97, 32.0, -22.4), (50.12, 24.0, -18.57), (63.53, 24.0, -22.6), (48.97, 24.0, -22.4), (62.38, 24.0, -26.43), (56.82, 24.0, -20.58), (55.68, 24.0, -24.42), (50.12, 40.0, -18.57), (48.97, 40.0, -22.4), (63.53, 40.0, -22.6), (62.38, 40.0, -26.43), (56.82, 40.0, -20.58), (55.68, 40.0, -24.42)], [], [(6, 0, 4), (6, 5, 1), (7, 6, 4), (6, 7, 5), (7, 3, 5), (2, 7, 4), (12, 8, 10, 13), (9, 12, 13, 11), (20, 14, 18), (20, 19, 15), (21, 20, 18), (20, 21, 19), (21, 17, 19), (16, 21, 18), (27, 22, 24, 26), (23, 27, 26, 25), (32, 28, 30, 33), (29, 32, 33, 31), (39, 35, 34, 38), (38, 36, 37, 39)])
_uv = me_object_3_002.uv_layers.new(name='UVMap')
_uv.uv.foreach_set('vector', [0.2667, 0.7326, 0.2667, 0.4667, 0.4993, 0.4667, 0.2667, 0.7326, 0.4993, 0.9985, 0.2667, 0.9985, 0.7319, 0.7326, 0.2667, 0.7326, 0.4993, 0.4667, 0.2667, 0.7326, 0.7319, 0.7326, 0.4993, 0.9985, 0.7319, 0.7326, 0.7319, 0.9985, 0.4993, 0.9985, 0.7319, 0.4667, 0.7319, 0.7326, 0.4993, 0.4667, 0.8667, 0.2667, 0.8667, 0.0, 0.9985, 0.0, 0.9985, 0.2667, 0.8667, 0.5333, 0.8667, 0.2667, 0.9985, 0.2667, 0.9985, 0.5333, 0.2667, 0.0, 0.5333, 0.0, 0.5333, 0.2326, 0.2667, 0.0, 0.0, 0.2326, 0.0, 0.0, 0.2667, 0.4652, 0.2667, 0.0, 0.5333, 0.2326, 0.2667, 0.0, 0.2667, 0.4652, 0.0, 0.2326, 0.2667, 0.4652, 0.0, 0.4652, 0.0, 0.2326, 0.5333, 0.4652, 0.2667, 0.4652, 0.5333, 0.2326, 0.7333, 0.2667, 0.7333, 0.0, 0.8652, 0.0, 0.8652, 0.2667, 0.7333, 0.5333, 0.7333, 0.2667, 0.8652, 0.2667, 0.8652, 0.5333, 0.1333, 0.7, 0.1333, 0.4667, 0.2652, 0.4667, 0.2652, 0.7, 0.1333, 0.9333, 0.1333, 0.7, 0.2652, 0.7, 0.2652, 0.9333, 0.0, 0.7, 0.0, 0.4667, 0.1319, 0.4667, 0.1319, 0.7, 0.1319, 0.7, 0.1319, 0.9333, 0.0, 0.9333, 0.0, 0.7])
me_object_3_002.materials.append(mat_diffuse_0_004)
me_object_3_002.update()
me_object_3_002.normals_split_custom_set([tuple(v) for v in zip(*[iter([0.2874, 0.0, 0.9578, 0.2874, 0.0, 0.9578, 0.2874, 0.0, 0.9578, 0.2874, 0.0, 0.9578, 0.2874, 0.0, 0.9578, 0.2874, 0.0, 0.9578, 0.2874, 1.362e-07, 0.9578, 0.2874, 1.362e-07, 0.9578, 0.2874, 1.362e-07, 0.9578, 0.2874, -1.362e-07, 0.9578, 0.2874, -1.362e-07, 0.9578, 0.2874, -1.362e-07, 0.9578, 0.2874, 0.0, 0.9578, 0.2874, 0.0, 0.9578, 0.2874, 0.0, 0.9578, 0.2874, 0.0, 0.9578, 0.2874, 0.0, 0.9578, 0.2874, 0.0, 0.9578, 0.9578, 0.0, -0.2874, 0.9578, 0.0, -0.2874, 0.9578, 0.0, -0.2874, 0.9578, 0.0, -0.2874, 0.9578, 0.0, -0.2874, 0.9578, 0.0, -0.2874, 0.9578, 0.0, -0.2874, 0.9578, 0.0, -0.2874, -0.2874, 0.0, -0.9578, -0.2874, 0.0, -0.9578, -0.2874, 0.0, -0.9578, -0.2874, 0.0, -0.9578, -0.2874, 0.0, -0.9578, -0.2874, 0.0, -0.9578, -0.2874, 1.362e-07, -0.9578, -0.2874, 1.362e-07, -0.9578, -0.2874, 1.362e-07, -0.9578, -0.2874, -1.362e-07, -0.9578, -0.2874, -1.362e-07, -0.9578, -0.2874, -1.362e-07, -0.9578, -0.2874, 0.0, -0.9578, -0.2874, 0.0, -0.9578, -0.2874, 0.0, -0.9578, -0.2874, 0.0, -0.9578, -0.2874, 0.0, -0.9578, -0.2874, 0.0, -0.9578, -0.9578, 0.0, 0.2874, -0.9578, 0.0, 0.2874, -0.9578, 0.0, 0.2874, -0.9578, 0.0, 0.2874, -0.9578, 0.0, 0.2874, -0.9578, 0.0, 0.2874, -0.9578, 0.0, 0.2874, -0.9578, 0.0, 0.2874, 0.0, -1.0, 0.0, 0.0, -1.0, 0.0, 0.0, -1.0, 0.0, 0.0, -1.0, 0.0, 0.0, -1.0, 0.0, 0.0, -1.0, 0.0, 0.0, -1.0, 0.0, 0.0, -1.0, 0.0, 0.0, 1.0, 0.0, 0.0, 1.0, 0.0, 0.0, 1.0, 0.0, 0.0, 1.0, 0.0, 0.0, 1.0, 0.0, 0.0, 1.0, 0.0, 0.0, 1.0, 0.0, 0.0, 1.0, 0.0])] * 3)])

# ---- objects
ob_object_1 = bpy.data.objects.new('object_1', me_object_1_001)
ob_object_2 = bpy.data.objects.new('object_2', me_object_2_001)
ob_object_3 = bpy.data.objects.new('object_3', me_object_3_002)

# ---- transforms, parenting, visibility, modifiers, constraints
ob_object_1.location = (0.0, 0.0, 0.0)
ob_object_1.rotation_euler = (1.571, -0.0, 0.0)
ob_object_2.location = (0.0, 0.0, 0.0)
ob_object_2.rotation_euler = (1.571, -0.0, 0.0)
ob_object_3.location = (0.0, 0.0, 0.0)
ob_object_3.rotation_euler = (1.571, -0.0, 0.0)

# ---- collection membership
col_dtj.objects.link(ob_object_1)
col_dtj.objects.link(ob_object_2)
col_dtj.objects.link(ob_object_3)

# ---- scene / render settings (as saved in the file)
scene.frame_start = 1; scene.frame_end = 250; scene.frame_set(89)
scene.render.engine = 'BLENDER_EEVEE_NEXT'
scene.cycles.sampling_pattern = 'TABULATED_SOBOL'
scene.cycles.use_light_tree = False
scene.view_settings.view_transform = 'Filmic'
bpy.context.view_layer.update()

# ---- added for rendering (the .blend has no active camera and no usable light): camera, sun
cam_auto = bpy.data.cameras.new('AutoCamera')
cam_auto.lens = 50.0
cam_auto.sensor_width = 36.0
cam_auto.clip_end = 2890.17
ob_auto_camera = bpy.data.objects.new('AutoCamera', cam_auto)
scene.collection.objects.link(ob_auto_camera)
ob_auto_camera.location = (220.933, -175.119, 151.746)
ob_auto_camera.rotation_euler = (1.09748, -7.21219e-08, 0.694738)
scene.camera = ob_auto_camera
light_auto_sun = bpy.data.lights.new('AutoSun', 'SUN')
light_auto_sun.energy = 3.0
light_auto_sun.angle = 0.0523599
ob_auto_sun = bpy.data.objects.new('AutoSun', light_auto_sun)
scene.collection.objects.link(ob_auto_sun)
ob_auto_sun.rotation_euler = (0.872665, 0.174533, 0.523599)
bpy.context.view_layer.update()
